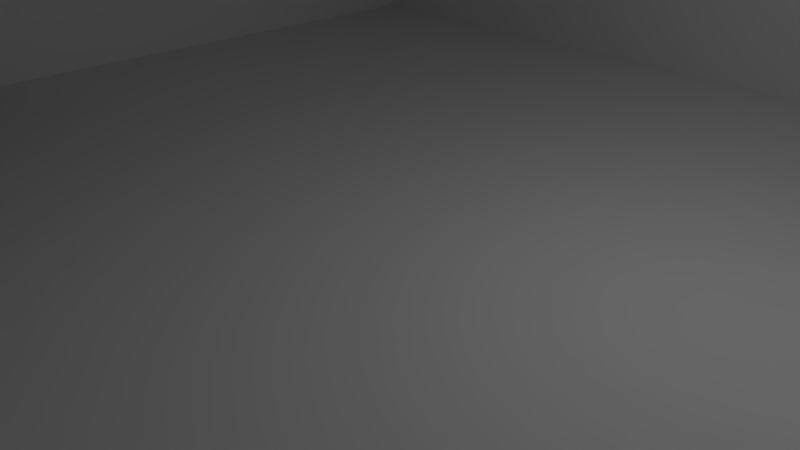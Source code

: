 # Source: building1.blend  (saved by Blender 2.79.0; exported with 4.5.12 LTS)
import bpy
from mathutils import Matrix  # noqa: F401  (used for matrix-valued properties, if any)

bpy.ops.wm.read_factory_settings(use_empty=True)
scene = bpy.context.scene
scene.name = 'Scene'

# ---- collections
col_collection_1 = bpy.data.collections.new('Collection 1'); scene.collection.children.link(col_collection_1)

# ---- materials (node trees are filled in below, after node groups)
mat_material = bpy.data.materials.new('Material')
mat_material.alpha_threshold = 0.0
mat_material.use_transparent_shadow = False
mat_material.roughness = 0.5
mat_material.line_color = (0.0, 0.0, 0.0, 1.0)

# ---- material node trees

# ---- world
world_world = bpy.data.worlds.new('World'); scene.world = world_world
world_world.color = (0.05088, 0.05088, 0.05088)
world_world.use_sun_shadow = False
world_world.sun_shadow_jitter_overblur = 0.0
world_world.cycles.sampling_method = 'MANUAL'

# ---- cameras
cam_camera = bpy.data.cameras.new('Camera')
cam_camera.clip_end = 100.0
cam_camera.lens = 35.0
cam_camera.sensor_width = 32.0
cam_camera.sensor_height = 18.0
cam_camera.ortho_scale = 7.314
cam_camera.dof.focus_distance = 0.0
cam_camera.dof.aperture_fstop = 128.0

# ---- lights
light_lamp = bpy.data.lights.new('Lamp', 'POINT')
light_lamp.transmission_factor = 0.0
light_lamp.cutoff_distance = 30.0
light_lamp.energy = 100.0
light_lamp.shadow_buffer_clip_start = 1.001
light_lamp.shadow_soft_size = 0.1
light_lamp.shadow_maximum_resolution = 0.006
light_lamp.use_absolute_resolution = True

# ---- meshes
me_cube = bpy.data.meshes.new('Cube')
me_cube.from_pydata([(-19.0, -11.0, 0.0), (-19.0, -11.0, 10.0), (-19.0, 9.0, 0.0), (-19.0, 9.0, 10.0), (9.0, -11.0, 0.0), (9.0, -11.0, 10.0), (9.0, 9.0, 0.0), (9.0, 9.0, 10.0), (-18.5, -10.5, 0.5), (-18.5, -10.5, 9.5), (-18.5, 8.5, 0.5), (-18.5, 8.5, 9.5), (8.5, -10.5, 0.5), (8.5, -10.5, 9.5), (8.5, 8.5, 0.5), (8.5, 8.5, 9.5), (-3.529, 9.171, 2.721), (-0.4707, 9.171, 2.721), (-3.562, 9.192, 2.688), (-3.6, 9.2, 2.65), (-0.4, 9.2, 2.65), (-0.4383, 9.192, 2.688), (9.2, 6.6, 2.65), (9.192, 6.562, 2.688), (9.171, 6.529, 2.721), (9.171, 3.471, 2.721), (9.192, 3.438, 2.688), (9.2, 3.4, 2.65), (2.5, -10.9, 6.75), (2.4, -11.0, 6.85), (2.492, -10.94, 6.758), (2.471, -10.97, 6.779), (2.438, -10.99, 6.812), (2.5, -10.6, 6.75), (2.4, -10.5, 6.85), (2.492, -10.56, 6.758), (2.471, -10.53, 6.779), (2.438, -10.51, 6.812), (2.5, -10.9, 2.75), (2.4, -11.0, 2.65), (2.492, -10.94, 2.742), (2.471, -10.97, 2.721), (2.438, -10.99, 2.688), (2.4, -10.5, 2.65), (2.5, -10.6, 2.75), (2.438, -10.51, 2.688), (2.471, -10.53, 2.721), (2.492, -10.56, 2.742), (5.6, -11.0, 2.65), (5.5, -10.9, 2.75), (5.562, -10.99, 2.688), (5.529, -10.97, 2.721), (5.508, -10.94, 2.742), (5.5, -10.6, 2.75), (5.612, -10.5, 2.666), (5.509, -10.56, 2.744), (5.533, -10.53, 2.725), (5.569, -10.51, 2.698), (5.5, -10.9, 6.75), (5.6, -11.0, 6.85), (5.508, -10.94, 6.758), (5.529, -10.97, 6.779), (5.562, -10.99, 6.812), (5.6, -10.5, 6.85), (5.5, -10.6, 6.75), (5.562, -10.51, 6.812), (5.529, -10.53, 6.779), (5.508, -10.56, 6.758), (2.471, -11.17, 2.721), (5.529, -11.17, 2.721), (5.562, -11.19, 2.688), (2.438, -11.19, 2.688), (5.6, -11.2, 2.65), (2.4, -11.2, 2.65), (8.9, 6.5, 6.75), (9.0, 6.6, 6.85), (8.938, 6.508, 6.758), (8.971, 6.529, 6.779), (8.992, 6.562, 6.812), (8.5, 6.6, 6.85), (8.6, 6.5, 6.75), (8.508, 6.562, 6.812), (8.529, 6.529, 6.779), (8.562, 6.508, 6.758), (9.0, 3.4, 2.65), (8.9, 3.5, 2.75), (8.992, 3.438, 2.688), (8.971, 3.471, 2.721), (8.938, 3.492, 2.742), (8.6, 3.5, 2.75), (8.5, 3.4, 2.65), (8.562, 3.492, 2.742), (8.529, 3.471, 2.721), (8.508, 3.438, 2.688), (8.9, 3.5, 6.75), (9.0, 3.4, 6.85), (8.938, 3.492, 6.758), (8.971, 3.471, 6.779), (8.992, 3.438, 6.812), (8.5, 3.4, 6.85), (8.6, 3.5, 6.75), (8.508, 3.438, 6.812), (8.529, 3.471, 6.779), (8.562, 3.492, 6.758), (9.0, 6.6, 2.65), (8.9, 6.5, 2.75), (8.992, 6.562, 2.688), (8.971, 6.529, 2.721), (8.938, 6.508, 2.742), (8.6, 6.5, 2.75), (8.5, 6.594, 2.644), (8.562, 6.507, 2.742), (8.529, 6.527, 2.719), (8.508, 6.558, 2.685), (-3.5, 8.9, 6.75), (-3.6, 9.0, 6.85), (-3.508, 8.938, 6.758), (-3.529, 8.971, 6.779), (-3.562, 8.992, 6.812), (-3.6, 8.5, 6.786), (-3.5, 8.6, 6.75), (-3.562, 8.508, 6.773), (-3.529, 8.529, 6.761), (-3.508, 8.562, 6.753), (-3.6, 9.0, 2.65), (-3.5, 8.9, 2.75), (-3.562, 8.992, 2.688), (-3.529, 8.971, 2.721), (-3.508, 8.938, 2.742), (-3.5, 8.6, 2.75), (-3.6, 8.5, 2.65), (-3.508, 8.562, 2.742), (-3.529, 8.529, 2.721), (-3.562, 8.508, 2.688), (-0.5, 8.9, 2.75), (-0.4, 9.0, 2.65), (-0.4924, 8.938, 2.742), (-0.4707, 8.971, 2.721), (-0.4383, 8.992, 2.688), (-0.3806, 8.5, 2.65), (-0.5, 8.6, 2.75), (-0.4263, 8.508, 2.688), (-0.465, 8.529, 2.721), (-0.4909, 8.562, 2.742), (-0.4, 9.0, 6.85), (-0.5, 8.9, 6.75), (-0.4383, 8.992, 6.812), (-0.4707, 8.971, 6.779), (-0.4924, 8.938, 6.758), (-0.5, 8.6, 6.75), (-0.3806, 8.5, 6.786), (-0.4909, 8.562, 6.753), (-0.465, 8.529, 6.761), (-0.4263, 8.508, 6.773), (-3.5, 8.6, 3.443), (-3.6, 8.5, 3.467), (-3.508, 8.562, 3.445), (-3.529, 8.529, 3.45), (-3.562, 8.508, 3.458), (-0.4, 9.0, 5.912), (-0.5, 8.9, 5.869), (-0.4383, 8.992, 5.895), (-0.4707, 8.971, 5.881), (-0.4924, 8.938, 5.872), (-15.6, -11.0, 6.75), (-15.5, -10.9, 6.65), (-15.56, -10.99, 6.712), (-15.53, -10.97, 6.679), (-15.51, -10.94, 6.658), (-15.5, -10.6, 6.65), (-15.6, -10.5, 6.75), (-15.51, -10.56, 6.658), (-15.53, -10.53, 6.679), (-15.56, -10.51, 6.712), (-12.5, -10.9, 6.65), (-12.4, -11.0, 6.75), (-12.49, -10.94, 6.658), (-12.47, -10.97, 6.679), (-12.44, -10.99, 6.712), (-12.4, -10.5, 6.75), (-12.5, -10.6, 6.65), (-12.44, -10.51, 6.712), (-12.47, -10.53, 6.679), (-12.49, -10.56, 6.658), (-15.5, -10.6, 0.65), (-15.6, -10.5, 0.55), (-15.51, -10.56, 0.6424), (-15.53, -10.53, 0.6207), (-15.56, -10.51, 0.5883), (-15.6, -11.0, 0.55), (-15.5, -10.9, 0.65), (-15.56, -10.99, 0.5883), (-15.53, -10.97, 0.6207), (-15.51, -10.94, 0.6424), (-15.5, -10.6, 1.393), (-15.6, -10.5, 1.363), (-15.51, -10.56, 1.391), (-15.53, -10.53, 1.384), (-15.56, -10.51, 1.374), (-12.4, -11.0, 0.55), (-12.5, -10.9, 0.65), (-12.44, -10.99, 0.5883), (-12.47, -10.97, 0.6207), (-12.49, -10.94, 0.6424), (-12.5, -10.6, 0.65), (-12.4, -10.5, 0.55), (-12.49, -10.56, 0.6424), (-12.47, -10.53, 0.6207), (-12.44, -10.51, 0.5883), (-13.92, -10.9, 0.65), (-13.92, -11.0, 0.55), (-13.92, -10.94, 0.6424), (-13.92, -10.97, 0.6207), (-13.92, -10.99, 0.5883), (-12.4, -11.0, 0.8436), (-12.5, -10.9, 0.8314), (-12.44, -10.99, 0.8389), (-12.47, -10.97, 0.835), (-12.49, -10.94, 0.8323), (-12.5, -10.6, 2.286), (-12.4, -10.5, 2.316), (-12.49, -10.56, 2.288), (-12.47, -10.53, 2.295), (-12.44, -10.51, 2.305), (-12.5, 8.9, 6.65), (-12.4, 9.0, 6.75), (-12.49, 8.938, 6.658), (-12.47, 8.971, 6.679), (-12.44, 8.992, 6.712), (-12.5, 8.6, 6.65), (-12.4, 8.5, 6.75), (-12.49, 8.562, 6.658), (-12.47, 8.529, 6.679), (-12.44, 8.508, 6.712), (-15.5, 8.9, 6.65), (-15.6, 9.0, 6.75), (-15.51, 8.938, 6.658), (-15.53, 8.971, 6.679), (-15.56, 8.992, 6.712), (-15.6, 8.5, 6.75), (-15.5, 8.6, 6.65), (-15.56, 8.508, 6.712), (-15.53, 8.529, 6.679), (-15.51, 8.562, 6.658), (-12.4, 9.0, 0.55), (-12.5, 8.9, 0.65), (-12.44, 8.992, 0.5883), (-12.47, 8.971, 0.6207), (-12.49, 8.938, 0.6424), (-12.4, 8.5, 0.55), (-12.5, 8.6, 0.65), (-12.44, 8.508, 0.5883), (-12.47, 8.529, 0.6207), (-12.49, 8.562, 0.6424), (-15.6, 9.0, 0.55), (-15.5, 8.9, 0.65), (-15.56, 8.992, 0.5883), (-15.53, 8.971, 0.6207), (-15.51, 8.938, 0.6424), (-15.5, 8.6, 0.65), (-15.6, 8.5, 0.55), (-15.51, 8.562, 0.6424), (-15.53, 8.529, 0.6207), (-15.56, 8.508, 0.5883), (-16.0, -9.0, -0.3), (-12.0, -9.0, -0.3), (-16.0, -11.0, 0.0), (-16.0, -9.0, 0.0), (-12.0, -9.0, 0.0), (-12.0, -11.0, 0.0), (-16.0, 7.0, -0.3), (-12.0, 7.0, -0.3), (-16.0, 7.0, 0.0), (-16.0, 9.0, 0.0), (-12.0, 7.0, 0.0), (-12.0, 9.0, 0.0), (-15.9, -11.75, -0.3), (-16.0, -11.65, -0.3), (-15.94, -11.74, -0.3), (-15.97, -11.72, -0.3), (-15.99, -11.69, -0.3), (-16.0, -11.65, 0.2), (-15.9, -11.75, 0.2), (-15.9, -11.65, 0.3), (-15.99, -11.69, 0.2), (-15.97, -11.72, 0.2), (-15.99, -11.65, 0.2383), (-15.98, -11.69, 0.2392), (-15.97, -11.72, 0.2372), (-15.96, -11.71, 0.2577), (-15.9, -11.74, 0.2383), (-15.9, -11.72, 0.2707), (-15.94, -11.74, 0.2), (-15.94, -11.73, 0.2392), (-15.94, -11.72, 0.2656), (-15.94, -11.65, 0.2924), (-15.97, -11.65, 0.2707), (-15.9, -11.69, 0.2924), (-15.94, -11.69, 0.2832), (-15.97, -11.69, 0.2656), (-12.0, -11.65, -0.3), (-12.1, -11.75, -0.3), (-12.01, -11.69, -0.3), (-12.03, -11.72, -0.3), (-12.06, -11.74, -0.3), (-12.1, -11.65, 0.3), (-12.1, -11.75, 0.2), (-12.0, -11.65, 0.2), (-12.1, -11.69, 0.2924), (-12.1, -11.72, 0.2707), (-12.06, -11.65, 0.2924), (-12.06, -11.69, 0.2832), (-12.06, -11.72, 0.2656), (-12.04, -11.71, 0.2577), (-12.06, -11.74, 0.2), (-12.03, -11.72, 0.2), (-12.1, -11.74, 0.2383), (-12.06, -11.73, 0.2392), (-12.03, -11.72, 0.2372), (-12.01, -11.65, 0.2383), (-12.03, -11.65, 0.2707), (-12.01, -11.69, 0.2), (-12.02, -11.69, 0.2392), (-12.03, -11.69, 0.2656), (-16.0, -11.0, 0.2), (-15.9, -11.0, 0.3), (-15.99, -11.0, 0.2383), (-15.97, -11.0, 0.2707), (-15.94, -11.0, 0.2924), (-12.1, -11.0, 0.3), (-12.0, -11.0, 0.2), (-12.06, -11.0, 0.2924), (-12.03, -11.0, 0.2707), (-12.01, -11.0, 0.2383), (-16.0, 9.65, -0.3), (-15.9, 9.75, -0.3), (-15.99, 9.688, -0.3), (-15.97, 9.721, -0.3), (-15.94, 9.742, -0.3), (-16.0, 9.65, 0.2), (-15.9, 9.65, 0.3), (-15.9, 9.75, 0.2), (-15.99, 9.65, 0.2383), (-15.97, 9.65, 0.2707), (-15.99, 9.688, 0.2), (-15.98, 9.689, 0.2392), (-15.97, 9.687, 0.2656), (-15.96, 9.708, 0.2577), (-15.9, 9.688, 0.2924), (-15.9, 9.721, 0.2707), (-15.94, 9.65, 0.2924), (-15.94, 9.689, 0.2832), (-15.94, 9.716, 0.2656), (-15.94, 9.742, 0.2), (-15.97, 9.721, 0.2), (-15.9, 9.742, 0.2383), (-15.94, 9.733, 0.2392), (-15.97, 9.716, 0.2372), (-12.1, 9.75, -0.3), (-12.0, 9.65, -0.3), (-12.06, 9.742, -0.3), (-12.03, 9.721, -0.3), (-12.01, 9.688, -0.3), (-12.1, 9.65, 0.3), (-12.0, 9.65, 0.2), (-12.1, 9.75, 0.2), (-12.06, 9.65, 0.2924), (-12.03, 9.65, 0.2707), (-12.1, 9.688, 0.2924), (-12.06, 9.689, 0.2832), (-12.03, 9.687, 0.2656), (-12.04, 9.708, 0.2577), (-12.01, 9.688, 0.2), (-12.03, 9.721, 0.2), (-12.01, 9.65, 0.2383), (-12.02, 9.689, 0.2392), (-12.03, 9.716, 0.2372), (-12.1, 9.742, 0.2383), (-12.1, 9.721, 0.2707), (-12.06, 9.742, 0.2), (-12.06, 9.733, 0.2392), (-12.06, 9.716, 0.2656), (-15.9, 9.0, 0.3), (-16.0, 9.0, 0.2), (-15.94, 9.0, 0.2924), (-15.97, 9.0, 0.2707), (-15.99, 9.0, 0.2383), (-12.0, 9.0, 0.2), (-12.1, 9.0, 0.3), (-12.01, 9.0, 0.2383), (-12.03, 9.0, 0.2707), (-12.06, 9.0, 0.2924), (-9.25, 8.5, 0.5), (-9.25, 8.5, 7.164), (-9.25, 8.5, 9.5), (-9.25, 8.5, 5.575), (-8.75, 8.5, 9.5), (-8.75, 8.5, 7.23), (-8.75, 8.5, 5.388), (-8.75, 8.5, 0.5), (-9.15, -1.75, 0.5), (-9.25, -1.65, 0.5), (-9.188, -1.742, 0.5), (-9.221, -1.721, 0.5), (-9.242, -1.688, 0.5), (-9.25, -1.65, 9.5), (-9.15, -1.75, 9.5), (-9.242, -1.688, 9.5), (-9.221, -1.721, 9.5), (-9.188, -1.742, 9.5), (-8.85, -1.75, 9.5), (-8.75, -1.65, 9.5), (-8.812, -1.742, 9.5), (-8.779, -1.721, 9.5), (-8.758, -1.688, 9.5), (-8.75, -1.65, 0.5), (-8.85, -1.75, 0.5), (-8.758, -1.688, 0.5), (-8.779, -1.721, 0.5), (-8.812, -1.742, 0.5), (-19.0, -11.0, 20.0), (-19.0, 9.0, 20.0), (9.0, -11.0, 20.0), (9.0, 9.0, 20.0), (-19.0, 18.0, 10.0), (9.0, 18.0, 10.0), (-19.0, 18.0, 20.0), (9.0, 18.0, 20.0), (-19.0, 19.0, 10.0), (9.0, 19.0, 10.0), (-19.0, 19.0, 20.0), (9.0, 19.0, 20.0), (-19.0, 18.0, 0.0), (9.0, 18.0, 0.0), (-19.0, 19.0, 0.0), (9.0, 19.0, 0.0), (-18.5, 8.75, -0.25), (9.0, -11.0, 30.0), (-18.5, 18.25, -0.25), (9.0, 9.0, 30.0), (-17.5, 8.75, -0.25), (-19.0, 9.0, 30.0), (-17.5, 18.25, -0.25), (-19.0, -11.0, 30.0), (-18.5, 8.75, 1.49e-08), (-17.5, 8.75, 1.49e-08), (-17.5, 9.0, 0.0), (-18.5, 18.0, 10.0), (-18.5, 9.0, 10.0), (-18.5, 9.0, 9.522), (-18.5, 18.0, 0.0), (-18.5, 9.0, 0.0), (-17.5, 18.0, 0.0), (-18.5, 18.25, 0.0), (-17.5, 9.0, 8.566), (-17.5, 18.25, 0.0), (-17.5, 18.0, 10.0), (-17.5, 9.0, 10.0), (-19.0, 18.0, 30.0), (9.0, 18.0, 30.0), (-19.0, 19.0, 30.0), (9.0, 19.0, 30.0), (-19.0, 19.0, 40.0), (9.0, 19.0, 40.0), (-19.0, 18.0, 40.0), (9.0, 18.0, 40.0), (9.0, 9.0, 40.0), (9.0, -11.0, 40.0), (-19.0, 9.0, 40.0), (-19.0, -11.0, 40.0), (-19.0, 19.0, 50.0), (9.0, 19.0, 50.0), (-19.0, 18.0, 50.0), (9.0, 18.0, 50.0), (9.0, 9.0, 50.0), (9.0, -11.0, 50.0), (-19.0, 9.0, 50.0), (-19.0, -11.0, 50.0), (-19.0, 19.0, 60.0), (9.0, 19.0, 60.0), (-19.0, 18.0, 60.0), (9.0, 18.0, 60.0), (9.0, 9.0, 60.0), (9.0, -11.0, 60.0), (-19.0, 9.0, 60.0), (-19.0, -11.0, 60.0), (-18.5, -10.5, 10.5), (-18.5, -10.5, 19.5), (-18.5, 18.5, 10.5), (-18.5, 18.5, 19.5), (8.5, -10.5, 10.5), (8.5, -10.5, 19.5), (8.5, 18.5, 10.5), (8.5, 18.5, 19.5), (-18.5, -10.5, 20.5), (-18.5, -10.5, 29.5), (-18.5, 18.5, 20.5), (-18.5, 18.5, 29.5), (8.5, -10.5, 20.5), (8.5, -10.5, 29.5), (8.5, 18.5, 20.5), (8.5, 18.5, 29.5), (-18.5, -10.5, 30.5), (-18.5, -10.5, 39.5), (-18.5, 18.5, 30.5), (-18.5, 18.5, 39.5), (8.5, -10.5, 30.5), (8.5, -10.5, 39.5), (8.5, 18.5, 30.5), (8.5, 18.5, 39.5), (-18.5, -10.5, 40.5), (-18.5, -10.5, 49.5), (-18.5, 18.5, 40.5), (-18.5, 18.5, 49.5), (8.5, -10.5, 40.5), (8.5, -10.5, 49.5), (8.5, 18.5, 40.5), (8.5, 18.5, 49.5), (-18.5, -10.5, 59.5), (-18.5, 18.5, 59.5), (8.5, -10.5, 50.5), (8.5, -10.5, 59.5), (8.5, 18.5, 50.5), (8.5, 18.5, 59.5), (-18.5, 14.5, 22.75), (-19.0, 14.5, 22.75), (-18.5, 11.5, 22.75), (-19.0, 11.5, 22.75), (-18.5, 14.5, 16.75), (-19.0, 14.5, 16.75), (-18.5, 11.5, 16.75), (-19.0, 11.5, 16.75), (-18.5, 14.5, 12.75), (-19.0, 14.5, 12.75), (-18.5, 11.5, 12.75), (-19.0, 11.5, 12.75), (-18.5, 0.5, 22.75), (-19.0, 0.5, 22.75), (-18.5, -2.5, 22.75), (-19.0, -2.5, 22.75), (-18.5, -2.5, 16.75), (-19.0, -2.5, 16.75), (-18.5, 0.5, 16.75), (-19.0, 0.5, 16.75), (-18.5, -2.5, 12.75), (-19.0, -2.5, 12.75), (-18.5, 0.5, 26.75), (-19.0, 0.5, 26.75), (-18.5, -2.5, 26.75), (-19.0, -2.5, 26.75), (-18.5, 0.5, 12.75), (-19.0, 0.5, 12.75), (-18.5, -8.5, 26.75), (-19.0, -8.5, 26.75), (-18.5, -5.5, 26.75), (-19.0, -5.5, 26.75), (-18.5, -5.5, 22.75), (-19.0, -5.5, 22.75), (-18.5, -8.5, 22.75), (-19.0, -8.5, 22.75), (-18.5, -8.5, 16.75), (-19.0, -8.5, 16.75), (-18.5, -5.5, 16.75), (-19.0, -5.5, 16.75), (-18.5, -5.5, 12.75), (-19.0, -5.5, 12.75), (-18.5, -8.5, 12.75), (-19.0, -8.5, 12.75), (-19.0, 14.5, 42.75), (-18.5, 14.5, 42.75), (-19.0, 14.5, 46.75), (-18.5, 14.5, 46.75), (-18.5, -5.5, 46.75), (-19.0, -5.5, 46.75), (-18.5, -8.5, 46.75), (-19.0, -8.5, 46.75), (-19.0, 11.5, 46.75), (-18.5, 11.5, 46.75), (-18.5, 0.5, 42.75), (-19.0, 0.5, 42.75), (-18.5, -8.5, 42.75), (-19.0, -8.5, 42.75), (-19.0, 11.5, 42.75), (-18.5, 11.5, 42.75), (-18.5, -2.5, 42.75), (-19.0, -2.5, 42.75), (-18.5, -2.5, 36.75), (-19.0, -2.5, 36.75), (-18.5, -8.5, 36.75), (-19.0, -8.5, 36.75), (-18.5, -5.5, 42.75), (-19.0, -5.5, 42.75), (-18.5, -5.5, 36.75), (-19.0, -5.5, 36.75), (-18.5, -8.5, 32.75), (-19.0, -8.5, 32.75), (-18.5, 14.5, 32.75), (-19.0, 14.5, 32.75), (-18.5, 0.5, 32.75), (-19.0, 0.5, 32.75), (-18.5, 0.5, 36.75), (-19.0, 0.5, 36.75), (-18.5, -5.5, 32.75), (-19.0, -5.5, 32.75), (-18.5, 14.5, 36.75), (-19.0, 14.5, 36.75), (-18.5, 11.5, 36.75), (-19.0, 11.5, 36.75), (-18.5, 11.5, 32.75), (-19.0, 11.5, 32.75), (-18.5, -2.5, 32.75), (-19.0, -2.5, 32.75), (-18.5, 14.5, 26.75), (-19.0, 14.5, 26.75), (-18.5, 11.5, 26.75), (-19.0, 11.5, 26.75), (-18.5, 0.5, 46.75), (-19.0, 0.5, 46.75), (-18.5, -2.5, 46.75), (-19.0, -2.5, 46.75), (-18.5, 11.5, 52.75), (-19.0, 11.5, 52.75), (-18.5, 14.5, 52.75), (-19.0, 14.5, 52.75), (-18.5, 0.5, 52.75), (-19.0, 0.5, 52.75), (-18.5, -8.5, 52.75), (-19.0, -8.5, 52.75), (-18.5, 0.5, 56.75), (-19.0, 0.5, 56.75), (-18.5, -2.5, 52.75), (-19.0, -2.5, 52.75), (-18.5, -2.5, 56.75), (-19.0, -2.5, 56.75), (-18.5, -5.5, 52.75), (-19.0, -5.5, 52.75), (-18.5, 14.5, 56.75), (-19.0, 14.5, 56.75), (-18.5, 11.5, 56.75), (-19.0, 11.5, 56.75), (-18.5, -5.5, 56.75), (-19.0, -5.5, 56.75), (-18.5, -8.5, 56.75), (-19.0, -8.5, 56.75), (-18.4, -10.5, 50.5), (-18.5, -10.41, 50.6), (-18.5, -10.5, 50.6), (-18.44, -10.49, 50.51), (-18.47, -10.47, 50.53), (-18.49, -10.45, 50.56), (-18.5, 18.5, 50.6), (-18.4, 18.5, 50.5), (-18.41, 18.5, 50.54), (-18.49, 18.5, 50.56), (-18.47, 18.5, 50.53), (-18.44, 18.5, 50.51), (8.6, 14.5, 22.75), (8.5, 14.62, 22.68), (8.562, 14.51, 22.74), (8.529, 14.53, 22.73), (8.508, 14.57, 22.71), (9.0, 14.6, 22.65), (8.9, 14.5, 22.75), (8.992, 14.56, 22.69), (8.971, 14.53, 22.72), (8.938, 14.51, 22.74), (8.5, 11.4, 22.66), (8.6, 11.5, 22.75), (8.508, 11.44, 22.69), (8.529, 11.47, 22.72), (8.562, 11.49, 22.74), (8.9, 11.5, 22.75), (9.0, 11.41, 22.65), (8.938, 11.49, 22.74), (8.971, 11.47, 22.72), (8.992, 11.44, 22.69), (8.5, 14.6, 16.85), (8.6, 14.5, 16.75), (8.508, 14.56, 16.81), (8.529, 14.53, 16.78), (8.562, 14.51, 16.76), (9.0, 14.6, 16.85), (8.9, 14.5, 16.75), (8.992, 14.56, 16.81), (8.971, 14.53, 16.78), (8.938, 14.51, 16.76), (8.6, 11.5, 16.75), (8.5, 11.4, 16.85), (8.562, 11.49, 16.76), (8.529, 11.47, 16.78), (8.508, 11.44, 16.81), (8.9, 11.5, 16.75), (9.0, 11.4, 16.85), (8.938, 11.49, 16.76), (8.971, 11.47, 16.78), (8.992, 11.44, 16.81), (8.5, 14.62, 12.68), (8.6, 14.5, 12.75), (8.508, 14.57, 12.71), (8.529, 14.53, 12.73), (8.562, 14.51, 12.74), (8.9, 14.5, 12.75), (9.0, 14.6, 12.65), (8.938, 14.51, 12.74), (8.971, 14.53, 12.72), (8.992, 14.56, 12.69), (8.6, 11.5, 12.75), (8.5, 11.4, 12.65), (8.562, 11.49, 12.74), (8.529, 11.47, 12.72), (8.508, 11.44, 12.69), (9.0, 11.4, 12.65), (8.9, 11.5, 12.75), (8.992, 11.44, 12.69), (8.971, 11.47, 12.72), (8.938, 11.49, 12.74), (8.6, 0.5, 22.75), (8.5, 0.6, 22.65), (8.562, 0.5076, 22.74), (8.529, 0.5293, 22.72), (8.508, 0.5617, 22.69), (9.0, 0.6, 22.65), (8.9, 0.5, 22.75), (8.992, 0.5617, 22.69), (8.971, 0.5293, 22.72), (8.938, 0.5076, 22.74), (8.5, -2.6, 22.75), (8.6, -2.5, 22.75), (8.508, -2.577, 22.75), (8.529, -2.55, 22.75), (8.562, -2.523, 22.75), (8.9, -2.5, 22.75), (9.0, -2.6, 22.75), (8.938, -2.523, 22.75), (8.971, -2.55, 22.75), (8.992, -2.577, 22.75), (8.6, -2.5, 16.75), (8.5, -2.6, 16.85), (8.562, -2.508, 16.76), (8.529, -2.529, 16.78), (8.508, -2.562, 16.81), (9.0, -2.6, 16.85), (8.9, -2.5, 16.75), (8.992, -2.562, 16.81), (8.971, -2.529, 16.78), (8.938, -2.508, 16.76), (8.5, 0.6, 16.85), (8.6, 0.5, 16.75), (8.508, 0.5617, 16.81), (8.529, 0.5293, 16.78), (8.562, 0.5076, 16.76), (8.9, 0.5, 16.75), (9.0, 0.6, 16.85), (8.938, 0.5076, 16.76), (8.971, 0.5293, 16.78), (8.992, 0.5617, 16.81), (8.5, -2.6, 12.75), (8.6, -2.5, 12.75), (8.508, -2.577, 12.75), (8.529, -2.55, 12.75), (8.562, -2.523, 12.75), (8.9, -2.5, 12.75), (9.0, -2.6, 12.75), (8.938, -2.523, 12.75), (8.971, -2.55, 12.75), (8.992, -2.577, 12.75), (8.5, 0.6, 26.85), (8.6, 0.5, 26.75), (8.508, 0.5617, 26.81), (8.529, 0.5293, 26.78), (8.562, 0.5076, 26.76), (8.9, 0.5, 26.75), (9.0, 0.6, 26.85), (8.938, 0.5076, 26.76), (8.971, 0.5293, 26.78), (8.992, 0.5617, 26.81), (8.6, -2.5, 26.75), (8.5, -2.6, 26.85), (8.562, -2.508, 26.76), (8.529, -2.529, 26.78), (8.508, -2.562, 26.81), (9.0, -2.6, 26.85), (8.9, -2.5, 26.75), (8.992, -2.562, 26.81), (8.971, -2.529, 26.78), (8.938, -2.508, 26.76), (8.5, 0.6, 16.09), (8.6, 0.5, 16.09), (8.508, 0.5617, 16.09), (8.529, 0.5293, 16.09), (8.562, 0.5076, 16.09), (8.9, 0.5, 15.75), (9.0, 0.6, 15.8), (8.938, 0.5076, 15.75), (8.971, 0.5293, 15.76), (8.992, 0.5617, 15.78), (8.6, 0.5, 12.75), (8.5, 0.6, 12.66), (8.562, 0.5076, 12.74), (8.529, 0.5293, 12.72), (8.508, 0.5617, 12.69), (9.0, 0.6, 12.66), (8.9, 0.5, 12.75), (8.992, 0.5617, 12.69), (8.971, 0.5293, 12.72), (8.938, 0.5076, 12.74), (8.5, 0.6, 26.09), (8.6, 0.5, 26.09), (8.508, 0.5617, 26.09), (8.529, 0.5293, 26.09), (8.562, 0.5076, 26.09), (8.9, 0.5, 25.75), (9.0, 0.6, 25.8), (8.938, 0.5076, 25.75), (8.971, 0.5293, 25.76), (8.992, 0.5617, 25.78), (8.6, -8.5, 26.75), (8.5, -8.582, 26.86), (8.562, -8.506, 26.76), (8.529, -8.524, 26.78), (8.508, -8.551, 26.82), (9.0, -8.6, 26.85), (8.9, -8.5, 26.75), (8.992, -8.562, 26.81), (8.971, -8.529, 26.78), (8.938, -8.508, 26.76), (8.5, -5.4, 26.86), (8.6, -5.5, 26.75), (8.508, -5.438, 26.82), (8.529, -5.471, 26.78), (8.562, -5.492, 26.76), (8.9, -5.5, 26.75), (9.0, -5.4, 26.85), (8.938, -5.492, 26.76), (8.971, -5.471, 26.78), (8.992, -5.438, 26.81), (8.6, -5.5, 22.75), (8.5, -5.4, 22.75), (8.562, -5.477, 22.75), (8.529, -5.45, 22.75), (8.508, -5.423, 22.75), (9.0, -5.4, 22.75), (8.9, -5.5, 22.75), (8.992, -5.423, 22.75), (8.971, -5.45, 22.75), (8.938, -5.477, 22.75), (8.5, -8.59, 22.65), (8.6, -8.5, 22.75), (8.508, -8.556, 22.69), (8.529, -8.526, 22.72), (8.562, -8.507, 22.74), (8.9, -8.5, 22.75), (9.0, -8.59, 22.65), (8.938, -8.507, 22.74), (8.971, -8.526, 22.72), (8.992, -8.556, 22.69), (8.6, -8.5, 16.75), (8.5, -8.582, 16.86), (8.562, -8.506, 16.76), (8.529, -8.524, 16.78), (8.508, -8.551, 16.82), (9.0, -8.6, 16.85), (8.9, -8.5, 16.75), (8.992, -8.562, 16.81), (8.971, -8.529, 16.78), (8.938, -8.508, 16.76), (8.5, -5.4, 16.86), (8.6, -5.5, 16.75), (8.508, -5.438, 16.82), (8.529, -5.471, 16.78), (8.562, -5.492, 16.76), (8.9, -5.5, 16.75), (9.0, -5.4, 16.85), (8.938, -5.492, 16.76), (8.971, -5.471, 16.78), (8.992, -5.438, 16.81), (8.5, -5.4, 12.75), (8.6, -5.5, 12.75), (8.508, -5.423, 12.75), (8.529, -5.45, 12.75), (8.562, -5.477, 12.75), (8.9, -5.5, 12.75), (9.0, -5.4, 12.75), (8.938, -5.477, 12.75), (8.971, -5.45, 12.75), (8.992, -5.423, 12.75), (8.5, -8.59, 12.65), (8.6, -8.5, 12.75), (8.508, -8.556, 12.69), (8.529, -8.526, 12.72), (8.562, -8.507, 12.74), (8.9, -8.5, 12.75), (9.0, -8.59, 12.65), (8.938, -8.507, 12.74), (8.971, -8.526, 12.72), (8.992, -8.556, 12.69), (8.5, 14.62, 42.68), (8.6, 14.5, 42.75), (8.508, 14.57, 42.71), (8.529, 14.53, 42.73), (8.562, 14.51, 42.74), (8.9, 14.5, 42.75), (9.0, 14.6, 42.65), (8.938, 14.51, 42.74), (8.971, 14.53, 42.72), (8.992, 14.56, 42.69), (8.6, 14.5, 46.75), (8.5, 14.61, 46.85), (8.562, 14.51, 46.76), (8.529, 14.53, 46.78), (8.508, 14.57, 46.81), (9.0, 14.6, 46.84), (8.9, 14.5, 46.75), (8.992, 14.56, 46.81), (8.971, 14.53, 46.78), (8.938, 14.51, 46.76), (8.5, -5.4, 46.85), (8.6, -5.5, 46.75), (8.508, -5.438, 46.81), (8.529, -5.471, 46.78), (8.562, -5.492, 46.76), (8.9, -5.5, 46.75), (9.0, -5.4, 46.85), (8.938, -5.492, 46.76), (8.971, -5.471, 46.78), (8.992, -5.438, 46.81), (8.6, -8.5, 46.75), (8.5, -8.573, 46.85), (8.562, -8.506, 46.76), (8.529, -8.521, 46.78), (8.508, -8.545, 46.81), (9.0, -8.6, 46.85), (8.9, -8.5, 46.75), (8.992, -8.562, 46.81), (8.971, -8.529, 46.78), (8.938, -8.508, 46.76), (8.5, 11.4, 46.85), (8.6, 11.5, 46.75), (8.508, 11.44, 46.81), (8.529, 11.47, 46.78), (8.562, 11.49, 46.76), (8.9, 11.5, 46.75), (9.0, 11.4, 46.84), (8.938, 11.49, 46.76), (8.971, 11.47, 46.78), (8.992, 11.44, 46.81), (8.6, 0.5, 42.75), (8.5, 0.6, 42.65), (8.562, 0.5076, 42.74), (8.529, 0.5293, 42.72), (8.508, 0.5617, 42.69), (9.0, 0.6, 42.65), (8.9, 0.5, 42.75), (8.992, 0.5617, 42.69), (8.971, 0.5293, 42.72), (8.938, 0.5076, 42.74), (8.6, -8.5, 42.75), (8.5, -8.59, 42.65), (8.562, -8.507, 42.74), (8.529, -8.526, 42.72), (8.508, -8.556, 42.69), (9.0, -8.6, 42.64), (8.9, -8.5, 42.75), (8.992, -8.562, 42.68), (8.971, -8.529, 42.72), (8.938, -8.508, 42.74), (8.5, 11.4, 42.66), (8.6, 11.5, 42.75), (8.508, 11.44, 42.69), (8.529, 11.47, 42.72), (8.562, 11.49, 42.74), (8.9, 11.5, 42.75), (9.0, 11.4, 42.65), (8.938, 11.49, 42.74), (8.971, 11.47, 42.72), (8.992, 11.44, 42.69), (8.5, -2.6, 42.75), (8.6, -2.5, 42.75), (8.508, -2.577, 42.75), (8.529, -2.55, 42.75), (8.562, -2.523, 42.75), (8.9, -2.5, 42.75), (9.0, -2.6, 42.75), (8.938, -2.523, 42.75), (8.971, -2.55, 42.75), (8.992, -2.577, 42.75), (8.6, -2.5, 36.75), (8.5, -2.6, 36.85), (8.562, -2.508, 36.76), (8.529, -2.529, 36.78), (8.508, -2.562, 36.81), (9.0, -2.6, 36.85), (8.9, -2.5, 36.75), (8.992, -2.562, 36.81), (8.971, -2.529, 36.78), (8.938, -2.508, 36.76), (8.6, -8.5, 36.75), (8.5, -8.582, 36.86), (8.562, -8.506, 36.76), (8.529, -8.524, 36.78), (8.508, -8.551, 36.82), (9.0, -8.6, 36.85), (8.9, -8.5, 36.75), (8.992, -8.562, 36.81), (8.971, -8.529, 36.78), (8.938, -8.508, 36.76), (8.6, -5.5, 42.75), (8.5, -5.4, 42.75), (8.562, -5.477, 42.75), (8.529, -5.45, 42.75), (8.508, -5.423, 42.75), (9.0, -5.4, 42.75), (8.9, -5.5, 42.75), (8.992, -5.423, 42.75), (8.971, -5.45, 42.75), (8.938, -5.477, 42.75), (8.5, -5.4, 36.86), (8.6, -5.5, 36.75), (8.508, -5.438, 36.82), (8.529, -5.471, 36.78), (8.562, -5.492, 36.76), (8.9, -5.5, 36.75), (9.0, -5.4, 36.85), (8.938, -5.492, 36.76), (8.971, -5.471, 36.78), (8.992, -5.438, 36.81), (8.6, -8.5, 32.75), (8.5, -8.59, 32.65), (8.562, -8.507, 32.74), (8.529, -8.526, 32.72), (8.508, -8.556, 32.69), (9.0, -8.6, 32.64), (8.9, -8.5, 32.75), (8.992, -8.562, 32.68), (8.971, -8.529, 32.72), (8.938, -8.508, 32.74), (8.5, 14.62, 32.68), (8.6, 14.5, 32.75), (8.508, 14.57, 32.71), (8.529, 14.53, 32.73), (8.562, 14.51, 32.74), (8.9, 14.5, 32.75), (9.0, 14.6, 32.65), (8.938, 14.51, 32.74), (8.971, 14.53, 32.72), (8.992, 14.56, 32.69), (8.5, 0.6, 32.65), (8.6, 0.5, 32.75), (8.508, 0.5617, 32.69), (8.529, 0.5293, 32.72), (8.562, 0.5076, 32.74), (8.9, 0.5, 32.75), (9.0, 0.6, 32.65), (8.938, 0.5076, 32.74), (8.971, 0.5293, 32.72), (8.992, 0.5617, 32.69), (8.5, 0.6, 36.85), (8.6, 0.5, 36.75), (8.508, 0.5617, 36.81), (8.529, 0.5293, 36.78), (8.562, 0.5076, 36.76), (8.5, 0.6, 36.09), (8.6, 0.5, 36.09), (8.508, 0.5617, 36.09), (8.529, 0.5293, 36.09), (8.562, 0.5076, 36.09), (9.0, 0.6, 35.8), (8.9, 0.5, 35.75), (8.992, 0.5617, 35.78), (8.971, 0.5293, 35.76), (8.938, 0.5076, 35.75), (9.0, 0.6, 36.85), (8.9, 0.5, 36.75), (8.992, 0.5617, 36.81), (8.971, 0.5293, 36.78), (8.938, 0.5076, 36.76), (8.5, -5.4, 32.75), (8.6, -5.5, 32.75), (8.508, -5.423, 32.75), (8.529, -5.45, 32.75), (8.562, -5.477, 32.75), (8.9, -5.5, 32.75), (9.0, -5.4, 32.75), (8.938, -5.477, 32.75), (8.971, -5.45, 32.75), (8.992, -5.423, 32.75), (8.6, 14.5, 36.75), (8.5, 14.61, 36.85), (8.562, 14.51, 36.76), (8.529, 14.53, 36.78), (8.508, 14.57, 36.81), (9.0, 14.6, 36.84), (8.9, 14.5, 36.75), (8.992, 14.56, 36.81), (8.971, 14.53, 36.78), (8.938, 14.51, 36.76), (8.6, 11.5, 36.75), (8.5, 11.4, 36.85), (8.562, 11.49, 36.76), (8.529, 11.47, 36.78), (8.508, 11.44, 36.81), (9.0, 11.4, 36.84), (8.9, 11.5, 36.75), (8.992, 11.44, 36.81), (8.971, 11.47, 36.78), (8.938, 11.49, 36.76), (8.6, 11.5, 32.75), (8.5, 11.4, 32.66), (8.562, 11.49, 32.74), (8.529, 11.47, 32.72), (8.508, 11.44, 32.69), (9.0, 11.4, 32.65), (8.9, 11.5, 32.75), (8.992, 11.44, 32.69), (8.971, 11.47, 32.72), (8.938, 11.49, 32.74), (8.6, -2.5, 32.75), (8.5, -2.6, 32.75), (8.562, -2.523, 32.75), (8.529, -2.55, 32.75), (8.508, -2.577, 32.75), (9.0, -2.6, 32.75), (8.9, -2.5, 32.75), (8.992, -2.577, 32.75), (8.971, -2.55, 32.75), (8.938, -2.523, 32.75), (8.6, 14.5, 26.75), (8.5, 14.61, 26.85), (8.562, 14.51, 26.76), (8.529, 14.53, 26.78), (8.508, 14.57, 26.81), (9.0, 14.6, 26.85), (8.9, 14.5, 26.75), (8.992, 14.56, 26.81), (8.971, 14.53, 26.78), (8.938, 14.51, 26.76), (8.5, 11.4, 26.85), (8.6, 11.5, 26.75), (8.508, 11.44, 26.81), (8.529, 11.47, 26.78), (8.562, 11.49, 26.76), (8.9, 11.5, 26.75), (9.0, 11.41, 26.85), (8.938, 11.49, 26.76), (8.971, 11.47, 26.78), (8.992, 11.44, 26.81), (8.5, 0.6, 46.85), (8.6, 0.5, 46.75), (8.508, 0.5617, 46.81), (8.529, 0.5293, 46.78), (8.562, 0.5076, 46.76), (8.9, 0.5, 46.75), (9.0, 0.6, 46.85), (8.938, 0.5076, 46.76), (8.971, 0.5293, 46.78), (8.992, 0.5617, 46.81), (8.6, -2.5, 46.75), (8.5, -2.6, 46.85), (8.562, -2.508, 46.76), (8.529, -2.529, 46.78), (8.508, -2.562, 46.81), (9.0, -2.6, 46.85), (8.9, -2.5, 46.75), (8.992, -2.562, 46.81), (8.971, -2.529, 46.78), (8.938, -2.508, 46.76), (8.6, 0.5, 46.09), (8.5, 0.6, 46.09), (8.562, 0.5076, 46.09), (8.529, 0.5293, 46.09), (8.508, 0.5617, 46.09), (9.0, 0.6, 45.8), (8.9, 0.5, 45.75), (8.992, 0.5617, 45.78), (8.971, 0.5293, 45.76), (8.938, 0.5076, 45.75), (8.5, 11.4, 52.65), (8.6, 11.5, 52.75), (8.508, 11.44, 52.69), (8.529, 11.47, 52.72), (8.562, 11.49, 52.74), (8.9, 11.5, 52.75), (9.0, 11.4, 52.65), (8.938, 11.49, 52.74), (8.971, 11.47, 52.72), (8.992, 11.44, 52.69), (8.6, 14.5, 52.75), (8.5, 14.68, 52.65), (8.562, 14.51, 52.74), (8.529, 14.55, 52.72), (8.508, 14.61, 52.69), (9.0, 14.6, 52.65), (8.9, 14.5, 52.75), (8.992, 14.56, 52.69), (8.971, 14.53, 52.72), (8.938, 14.51, 52.74), (8.6, 0.5, 52.75), (8.5, 0.6, 52.65), (8.562, 0.5076, 52.74), (8.529, 0.5293, 52.72), (8.508, 0.5617, 52.69), (9.0, 0.6, 52.65), (8.9, 0.5, 52.75), (8.992, 0.5617, 52.69), (8.971, 0.5293, 52.72), (8.938, 0.5076, 52.74), (8.5, -8.6, 52.65), (8.6, -8.5, 52.75), (8.508, -8.562, 52.69), (8.529, -8.529, 52.72), (8.562, -8.508, 52.74), (8.9, -8.5, 52.75), (9.0, -8.595, 52.65), (8.938, -8.507, 52.74), (8.971, -8.528, 52.72), (8.992, -8.559, 52.69), (8.5, 0.6, 56.85), (8.6, 0.5, 56.75), (8.508, 0.5617, 56.81), (8.529, 0.5293, 56.78), (8.562, 0.5076, 56.76), (8.9, 0.5, 56.75), (9.0, 0.6, 56.85), (8.938, 0.5076, 56.76), (8.971, 0.5293, 56.78), (8.992, 0.5617, 56.81), (8.5, -2.6, 52.75), (8.6, -2.5, 52.75), (8.508, -2.577, 52.75), (8.529, -2.55, 52.75), (8.562, -2.523, 52.75), (8.9, -2.5, 52.75), (9.0, -2.6, 52.75), (8.938, -2.523, 52.75), (8.971, -2.55, 52.75), (8.992, -2.577, 52.75), (8.6, -2.5, 56.75), (8.5, -2.6, 56.85), (8.562, -2.508, 56.76), (8.529, -2.529, 56.78), (8.508, -2.562, 56.81), (9.0, -2.6, 56.85), (8.9, -2.5, 56.75), (8.992, -2.562, 56.81), (8.971, -2.529, 56.78), (8.938, -2.508, 56.76), (8.5, -5.5, 52.65), (8.6, -5.5, 52.75), (8.5, -5.5, 52.85), (8.508, -5.5, 52.69), (8.529, -5.5, 52.72), (8.562, -5.5, 52.74), (9.0, -5.4, 52.75), (8.9, -5.5, 52.75), (8.992, -5.423, 52.75), (8.971, -5.45, 52.75), (8.938, -5.477, 52.75), (8.5, 14.61, 56.85), (8.6, 14.5, 56.75), (8.508, 14.57, 56.81), (8.529, 14.53, 56.78), (8.562, 14.51, 56.76), (8.9, 14.5, 56.75), (9.0, 14.6, 56.85), (8.938, 14.51, 56.76), (8.971, 14.53, 56.78), (8.992, 14.56, 56.81), (8.6, 11.5, 56.75), (8.5, 11.4, 56.85), (8.562, 11.49, 56.76), (8.529, 11.47, 56.78), (8.508, 11.44, 56.81), (9.0, 11.4, 56.85), (8.9, 11.5, 56.75), (8.992, 11.44, 56.81), (8.971, 11.47, 56.78), (8.938, 11.49, 56.76), (8.6, 0.5, 56.09), (8.5, 0.6, 56.09), (8.562, 0.5076, 56.09), (8.529, 0.5293, 56.09), (8.508, 0.5617, 56.09), (9.0, 0.6, 55.8), (8.9, 0.5, 55.75), (8.992, 0.5617, 55.78), (8.971, 0.5293, 55.76), (8.938, 0.5076, 55.75), (8.6, -5.5, 56.75), (8.5, -5.5, 56.75), (8.562, -5.5, 56.75), (8.529, -5.5, 56.75), (8.508, -5.5, 56.75), (9.0, -5.4, 56.85), (8.9, -5.5, 56.75), (8.992, -5.438, 56.81), (8.971, -5.471, 56.78), (8.938, -5.492, 56.76), (8.6, -8.5, 56.75), (8.5, -8.577, 56.86), (8.562, -8.506, 56.76), (8.529, -8.523, 56.78), (8.508, -8.548, 56.82), (8.9, -8.5, 56.75), (9.0, -8.595, 56.85), (8.938, -8.507, 56.76), (8.971, -8.528, 56.78), (8.992, -8.559, 56.81), (5.61, 19.0, 32.66), (5.5, 18.9, 32.75), (5.568, 18.99, 32.7), (5.532, 18.97, 32.72), (5.508, 18.94, 32.74), (5.5, 18.6, 32.75), (5.604, 18.5, 32.65), (5.508, 18.56, 32.74), (5.531, 18.53, 32.72), (5.564, 18.51, 32.69), (5.5, 18.9, 36.75), (5.61, 19.0, 36.85), (5.508, 18.94, 36.76), (5.532, 18.97, 36.78), (5.568, 18.99, 36.81), (5.604, 18.5, 36.85), (5.5, 18.6, 36.75), (5.564, 18.51, 36.81), (5.531, 18.53, 36.78), (5.508, 18.56, 36.76), (2.5, 18.9, 36.75), (2.4, 19.0, 36.85), (2.492, 18.94, 36.76), (2.471, 18.97, 36.78), (2.438, 18.99, 36.81), (2.4, 18.5, 36.85), (2.5, 18.6, 36.75), (2.438, 18.51, 36.81), (2.471, 18.53, 36.78), (2.492, 18.56, 36.76), (-10.5, 18.9, 32.75), (-10.4, 19.0, 32.75), (-10.48, 18.94, 32.75), (-10.45, 18.97, 32.75), (-10.42, 18.99, 32.75), (-10.4, 18.5, 32.75), (-10.5, 18.6, 32.75), (-10.42, 18.51, 32.75), (-10.45, 18.53, 32.75), (-10.48, 18.56, 32.75), (-13.5, 19.0, 32.75), (-13.5, 18.9, 32.75), (-13.5, 18.99, 32.75), (-13.5, 18.97, 32.75), (-13.5, 18.94, 32.75), (-13.5, 18.6, 32.75), (-13.5, 18.5, 32.75), (-13.5, 18.56, 32.75), (-13.5, 18.53, 32.75), (-13.5, 18.51, 32.75), (2.4, 19.0, 32.75), (2.5, 18.9, 32.75), (2.423, 18.99, 32.75), (2.45, 18.97, 32.75), (2.477, 18.94, 32.75), (2.5, 18.6, 32.75), (2.4, 18.5, 32.75), (2.477, 18.56, 32.75), (2.45, 18.53, 32.75), (2.423, 18.51, 32.75), (2.5, -10.9, 26.75), (2.4, -11.0, 26.85), (2.492, -10.94, 26.76), (2.471, -10.97, 26.78), (2.438, -10.99, 26.81), (2.4, -10.5, 26.85), (2.5, -10.6, 26.75), (2.438, -10.51, 26.81), (2.471, -10.53, 26.78), (2.492, -10.56, 26.76), (2.5, -10.9, 12.75), (2.4, -11.0, 12.75), (2.477, -10.94, 12.75), (2.45, -10.97, 12.75), (2.423, -10.99, 12.75), (2.4, -10.5, 12.75), (2.5, -10.6, 12.75), (2.423, -10.51, 12.75), (2.45, -10.53, 12.75), (2.477, -10.56, 12.75), (5.5, -11.0, 12.75), (5.5, -10.9, 12.75), (5.5, -10.99, 12.75), (5.5, -10.97, 12.75), (5.5, -10.94, 12.75), (5.5, -10.6, 12.75), (5.5, -10.5, 12.75), (5.5, -10.56, 12.75), (5.5, -10.53, 12.75), (5.5, -10.51, 12.75), (5.55, -11.0, 16.8), (5.5, -10.9, 16.75), (5.531, -10.99, 16.78), (5.515, -10.97, 16.76), (5.504, -10.94, 16.75), (5.5, -10.6, 16.75), (5.5, -10.5, 16.75), (5.5, -10.56, 16.75), (5.5, -10.53, 16.75), (5.5, -10.51, 16.75), (2.4, -11.0, 16.85), (2.5, -10.9, 16.75), (2.438, -10.99, 16.81), (2.471, -10.97, 16.78), (2.492, -10.94, 16.76), (2.5, -10.6, 16.75), (2.4, -10.5, 16.85), (2.492, -10.56, 16.76), (2.471, -10.53, 16.78), (2.438, -10.51, 16.81), (-13.5, -10.9, 32.75), (-13.62, -11.0, 32.69), (-13.51, -10.94, 32.75), (-13.54, -10.97, 32.73), (-13.57, -10.99, 32.71), (-13.5, -10.5, 32.75), (-13.5, -10.6, 32.75), (-13.5, -10.51, 32.75), (-13.5, -10.53, 32.75), (-13.5, -10.56, 32.75), (-13.62, -11.0, 22.69), (-13.5, -10.9, 22.75), (-13.57, -10.99, 22.71), (-13.54, -10.97, 22.73), (-13.51, -10.94, 22.75), (-13.5, -10.6, 22.75), (-13.62, -10.5, 22.65), (-13.51, -10.56, 22.74), (-13.53, -10.53, 22.72), (-13.57, -10.51, 22.69), (-10.5, -10.9, 26.75), (-10.4, -11.0, 26.85), (-10.49, -10.94, 26.76), (-10.47, -10.97, 26.78), (-10.44, -10.99, 26.81), (-10.4, -10.5, 26.82), (-10.5, -10.6, 26.75), (-10.44, -10.51, 26.79), (-10.47, -10.53, 26.77), (-10.49, -10.56, 26.75), (-10.4, -11.0, 16.85), (-10.5, -10.9, 16.75), (-10.44, -10.99, 16.81), (-10.47, -10.97, 16.78), (-10.49, -10.94, 16.76), (-10.5, -10.6, 16.75), (-10.4, -10.5, 16.82), (-10.49, -10.56, 16.75), (-10.47, -10.53, 16.77), (-10.44, -10.51, 16.79), (2.5, -10.9, 32.75), (2.4, -11.0, 32.75), (2.477, -10.94, 32.75), (2.45, -10.97, 32.75), (2.423, -10.99, 32.75), (2.4, -10.5, 32.75), (2.5, -10.6, 32.75), (2.423, -10.51, 32.75), (2.45, -10.53, 32.75), (2.477, -10.56, 32.75), (5.5, -11.0, 32.75), (5.5, -10.9, 32.75), (5.5, -10.99, 32.75), (5.5, -10.97, 32.75), (5.5, -10.94, 32.75), (5.5, -10.6, 32.75), (5.5, -10.5, 32.75), (5.5, -10.56, 32.75), (5.5, -10.53, 32.75), (5.5, -10.51, 32.75), (2.4, -11.0, 22.75), (2.5, -10.9, 22.75), (2.423, -10.99, 22.75), (2.45, -10.97, 22.75), (2.477, -10.94, 22.75), (2.5, -10.6, 22.75), (2.4, -10.5, 22.75), (2.477, -10.56, 22.75), (2.45, -10.53, 22.75), (2.423, -10.51, 22.75), (5.5, -10.9, 26.75), (5.55, -11.0, 26.8), (5.504, -10.94, 26.75), (5.515, -10.97, 26.76), (5.531, -10.99, 26.78), (5.5, -10.6, 26.75), (5.5, -10.5, 26.75), (5.5, -10.56, 26.75), (5.5, -10.53, 26.75), (5.5, -10.51, 26.75), (-13.5, -10.9, 26.75), (-13.62, -11.0, 26.85), (-13.51, -10.94, 26.76), (-13.54, -10.97, 26.78), (-13.57, -10.99, 26.81), (-13.62, -10.5, 26.82), (-13.5, -10.6, 26.75), (-13.57, -10.51, 26.79), (-13.53, -10.53, 26.77), (-13.51, -10.56, 26.75), (-10.5, -10.9, 22.75), (-10.4, -11.0, 22.75), (-10.48, -10.94, 22.75), (-10.45, -10.97, 22.75), (-10.42, -10.99, 22.75), (-10.4, -10.5, 22.75), (-10.5, -10.6, 22.75), (-10.42, -10.51, 22.75), (-10.45, -10.53, 22.75), (-10.48, -10.56, 22.75), (-13.5, -11.0, 16.75), (-13.5, -10.9, 16.75), (-13.5, -10.99, 16.75), (-13.5, -10.97, 16.75), (-13.5, -10.94, 16.75), (-13.5, -10.6, 16.75), (-13.62, -10.5, 16.82), (-13.51, -10.56, 16.75), (-13.53, -10.53, 16.77), (-13.57, -10.51, 16.79), (5.5, -10.9, 22.75), (5.5, -11.0, 22.75), (5.5, -10.94, 22.75), (5.5, -10.97, 22.75), (5.5, -10.99, 22.75), (5.5, -10.5, 22.75), (5.5, -10.6, 22.75), (5.5, -10.51, 22.75), (5.5, -10.53, 22.75), (5.5, -10.56, 22.75), (-10.4, -11.0, 32.75), (-10.5, -10.9, 32.75), (-10.42, -10.99, 32.75), (-10.45, -10.97, 32.75), (-10.48, -10.94, 32.75), (-10.5, -10.6, 32.75), (-10.4, -10.5, 32.75), (-10.48, -10.56, 32.75), (-10.45, -10.53, 32.75), (-10.42, -10.51, 32.75), (-10.5, -10.9, 12.75), (-10.4, -11.0, 12.75), (-10.48, -10.94, 12.75), (-10.45, -10.97, 12.75), (-10.42, -10.99, 12.75), (-10.4, -10.5, 12.75), (-10.5, -10.6, 12.75), (-10.42, -10.51, 12.75), (-10.45, -10.53, 12.75), (-10.48, -10.56, 12.75), (-13.5, -11.0, 12.75), (-13.5, -10.9, 12.75), (-13.5, -10.99, 12.75), (-13.5, -10.97, 12.75), (-13.5, -10.94, 12.75), (-13.5, -10.6, 12.75), (-13.62, -10.5, 12.65), (-13.51, -10.56, 12.74), (-13.53, -10.53, 12.72), (-13.57, -10.51, 12.69), (5.5, 18.9, 46.75), (5.61, 19.0, 46.85), (5.508, 18.94, 46.76), (5.532, 18.97, 46.78), (5.568, 18.99, 46.81), (5.604, 18.5, 46.85), (5.5, 18.6, 46.75), (5.564, 18.51, 46.81), (5.531, 18.53, 46.78), (5.508, 18.56, 46.76), (5.61, 19.0, 42.66), (5.5, 18.9, 42.75), (5.568, 18.99, 42.7), (5.532, 18.97, 42.72), (5.508, 18.94, 42.74), (5.5, 18.6, 42.75), (5.604, 18.5, 42.65), (5.508, 18.56, 42.74), (5.531, 18.53, 42.72), (5.564, 18.51, 42.69), (2.5, 18.9, 42.75), (2.4, 19.0, 42.75), (2.477, 18.94, 42.75), (2.45, 18.97, 42.75), (2.423, 18.99, 42.75), (2.4, 18.5, 42.75), (2.5, 18.6, 42.75), (2.423, 18.51, 42.75), (2.45, 18.53, 42.75), (2.477, 18.56, 42.75), (-13.5, 19.0, 42.75), (-13.5, 18.9, 42.75), (-13.5, 18.99, 42.75), (-13.5, 18.97, 42.75), (-13.5, 18.94, 42.75), (-13.5, 18.6, 42.75), (-13.62, 18.5, 42.7), (-13.51, 18.56, 42.75), (-13.54, 18.53, 42.73), (-13.57, 18.51, 42.72), (-10.5, 18.9, 42.75), (-10.4, 19.0, 42.75), (-10.48, 18.94, 42.75), (-10.45, 18.97, 42.75), (-10.42, 18.99, 42.75), (-10.4, 18.5, 42.75), (-10.5, 18.6, 42.75), (-10.42, 18.51, 42.75), (-10.45, 18.53, 42.75), (-10.48, 18.56, 42.75), (-10.5, 18.9, 36.75), (-10.4, 19.0, 36.85), (-10.49, 18.94, 36.76), (-10.47, 18.97, 36.78), (-10.44, 18.99, 36.81), (-10.4, 18.5, 36.85), (-10.5, 18.6, 36.75), (-10.44, 18.51, 36.81), (-10.47, 18.53, 36.78), (-10.49, 18.56, 36.76), (2.4, 19.0, 46.85), (2.5, 18.9, 46.75), (2.438, 18.99, 46.81), (2.471, 18.97, 46.78), (2.492, 18.94, 46.76), (2.5, 18.6, 46.75), (2.4, 18.5, 46.85), (2.492, 18.56, 46.76), (2.471, 18.53, 46.78), (2.438, 18.51, 46.81), (-13.54, 19.0, 36.78), (-13.5, 18.9, 36.75), (-13.53, 18.99, 36.77), (-13.51, 18.97, 36.76), (-13.5, 18.94, 36.75), (-13.5, 18.6, 36.75), (-13.5, 18.5, 36.75), (-13.5, 18.56, 36.75), (-13.5, 18.53, 36.75), (-13.5, 18.51, 36.75), (2.4, -11.0, 42.75), (2.5, -10.9, 42.75), (2.423, -10.99, 42.75), (2.45, -10.97, 42.75), (2.477, -10.94, 42.75), (2.5, -10.6, 42.75), (2.4, -10.5, 42.75), (2.477, -10.56, 42.75), (2.45, -10.53, 42.75), (2.423, -10.51, 42.75), (2.5, -10.9, 46.75), (2.4, -11.0, 46.85), (2.492, -10.94, 46.76), (2.471, -10.97, 46.78), (2.438, -10.99, 46.81), (2.4, -10.5, 46.85), (2.5, -10.6, 46.75), (2.438, -10.51, 46.81), (2.471, -10.53, 46.78), (2.492, -10.56, 46.76), (5.5, -11.0, 42.75), (5.5, -10.9, 42.75), (5.5, -10.99, 42.75), (5.5, -10.97, 42.75), (5.5, -10.94, 42.75), (5.5, -10.6, 42.75), (5.5, -10.5, 42.75), (5.5, -10.56, 42.75), (5.5, -10.53, 42.75), (5.5, -10.51, 42.75), (-13.5, -10.9, 42.75), (-13.62, -11.0, 42.69), (-13.51, -10.94, 42.75), (-13.54, -10.97, 42.73), (-13.57, -10.99, 42.71), (-13.5, -10.5, 42.75), (-13.5, -10.6, 42.75), (-13.5, -10.51, 42.75), (-13.5, -10.53, 42.75), (-13.5, -10.56, 42.75), (2.5, -10.9, 36.75), (2.4, -11.0, 36.85), (2.492, -10.94, 36.76), (2.471, -10.97, 36.78), (2.438, -10.99, 36.81), (2.4, -10.5, 36.85), (2.5, -10.6, 36.75), (2.438, -10.51, 36.81), (2.471, -10.53, 36.78), (2.492, -10.56, 36.76), (-10.4, -11.0, 36.85), (-10.5, -10.9, 36.75), (-10.44, -10.99, 36.81), (-10.47, -10.97, 36.78), (-10.49, -10.94, 36.76), (-10.5, -10.6, 36.75), (-10.4, -10.5, 36.85), (-10.49, -10.56, 36.76), (-10.47, -10.53, 36.78), (-10.44, -10.51, 36.81), (-13.5, -10.9, 36.75), (-13.62, -11.0, 36.85), (-13.51, -10.94, 36.76), (-13.54, -10.97, 36.78), (-13.57, -10.99, 36.81), (-13.54, -10.5, 36.77), (-13.5, -10.6, 36.75), (-13.53, -10.51, 36.76), (-13.51, -10.53, 36.76), (-13.5, -10.56, 36.75), (5.55, -11.0, 46.8), (5.5, -10.9, 46.75), (5.531, -10.99, 46.78), (5.515, -10.97, 46.76), (5.504, -10.94, 46.75), (5.5, -10.6, 46.75), (5.5, -10.5, 46.75), (5.5, -10.56, 46.75), (5.5, -10.53, 46.75), (5.5, -10.51, 46.75), (5.55, -11.0, 36.8), (5.5, -10.9, 36.75), (5.531, -10.99, 36.78), (5.515, -10.97, 36.76), (5.504, -10.94, 36.75), (5.5, -10.6, 36.75), (5.5, -10.5, 36.75), (5.5, -10.56, 36.75), (5.5, -10.53, 36.75), (5.5, -10.51, 36.75), (-10.4, -11.0, 42.75), (-10.5, -10.9, 42.75), (-10.42, -10.99, 42.75), (-10.45, -10.97, 42.75), (-10.48, -10.94, 42.75), (-10.5, -10.6, 42.75), (-10.4, -10.5, 42.75), (-10.48, -10.56, 42.75), (-10.45, -10.53, 42.75), (-10.42, -10.51, 42.75), (-13.62, -11.0, 46.85), (-13.5, -10.9, 46.75), (-13.57, -10.99, 46.81), (-13.54, -10.97, 46.78), (-13.51, -10.94, 46.76), (-13.5, -10.6, 46.75), (-13.54, -10.5, 46.77), (-13.5, -10.56, 46.75), (-13.51, -10.53, 46.76), (-13.53, -10.51, 46.76), (-10.5, -10.9, 46.75), (-10.4, -11.0, 46.85), (-10.49, -10.94, 46.76), (-10.47, -10.97, 46.78), (-10.44, -10.99, 46.81), (-10.4, -10.5, 46.85), (-10.5, -10.6, 46.75), (-10.44, -10.51, 46.81), (-10.47, -10.53, 46.78), (-10.49, -10.56, 46.76), (-13.5, 18.9, 46.75), (-13.54, 19.0, 46.78), (-13.5, 18.94, 46.75), (-13.51, 18.97, 46.76), (-13.53, 18.99, 46.77), (-13.62, 18.5, 46.85), (-13.5, 18.6, 46.75), (-13.57, 18.51, 46.81), (-13.54, 18.53, 46.78), (-13.51, 18.56, 46.76), (5.5, 18.9, 52.75), (5.61, 19.0, 52.66), (5.508, 18.94, 52.74), (5.532, 18.97, 52.72), (5.568, 18.99, 52.7), (5.5, 18.5, 52.75), (5.5, 18.6, 52.75), (5.5, 18.51, 52.75), (5.5, 18.53, 52.75), (5.5, 18.56, 52.75), (-10.4, 19.0, 46.85), (-10.5, 18.9, 46.75), (-10.44, 18.99, 46.81), (-10.47, 18.97, 46.78), (-10.49, 18.94, 46.76), (-10.5, 18.6, 46.75), (-10.4, 18.5, 46.85), (-10.49, 18.56, 46.76), (-10.47, 18.53, 46.78), (-10.44, 18.51, 46.81), (2.4, 19.0, 52.75), (2.5, 18.9, 52.75), (2.423, 18.99, 52.75), (2.45, 18.97, 52.75), (2.477, 18.94, 52.75), (2.5, 18.6, 52.75), (2.4, 18.5, 52.75), (2.477, 18.56, 52.75), (2.45, 18.53, 52.75), (2.423, 18.51, 52.75), (-10.5, 18.9, 52.75), (-10.4, 19.0, 52.75), (-10.48, 18.94, 52.75), (-10.45, 18.97, 52.75), (-10.42, 18.99, 52.75), (-10.4, 18.5, 52.75), (-10.5, 18.6, 52.75), (-10.42, 18.51, 52.75), (-10.45, 18.53, 52.75), (-10.48, 18.56, 52.75), (-13.5, 19.0, 52.75), (-13.5, 18.9, 52.75), (-13.5, 18.99, 52.75), (-13.5, 18.97, 52.75), (-13.5, 18.94, 52.75), (-13.5, 18.6, 52.75), (-13.5, 18.5, 52.75), (-13.5, 18.56, 52.75), (-13.5, 18.53, 52.75), (-13.5, 18.51, 52.75), (2.5, -10.9, 52.75), (2.4, -11.0, 52.75), (2.477, -10.94, 52.75), (2.45, -10.97, 52.75), (2.423, -10.99, 52.75), (2.4, -10.5, 52.75), (2.5, -10.6, 52.75), (2.423, -10.51, 52.75), (2.45, -10.53, 52.75), (2.477, -10.56, 52.75), (5.5, -11.0, 52.75), (5.5, -10.9, 52.75), (5.5, -10.99, 52.75), (5.5, -10.97, 52.75), (5.5, -10.94, 52.75), (5.5, -10.6, 52.75), (5.5, -10.5, 52.75), (5.5, -10.56, 52.75), (5.5, -10.53, 52.75), (5.5, -10.51, 52.75), (-13.5, -10.9, 52.75), (-13.62, -11.0, 52.69), (-13.51, -10.94, 52.75), (-13.54, -10.97, 52.73), (-13.57, -10.99, 52.71), (-13.5, -10.5, 52.75), (-13.5, -10.6, 52.75), (-13.5, -10.51, 52.75), (-13.5, -10.53, 52.75), (-13.5, -10.56, 52.75), (-10.4, -11.0, 52.75), (-10.5, -10.9, 52.75), (-10.42, -10.99, 52.75), (-10.45, -10.97, 52.75), (-10.48, -10.94, 52.75), (-10.5, -10.6, 52.75), (-10.4, -10.5, 52.75), (-10.48, -10.56, 52.75), (-10.45, -10.53, 52.75), (-10.42, -10.51, 52.75), (2.4, 19.0, 56.85), (2.5, 18.9, 56.75), (2.438, 18.99, 56.81), (2.471, 18.97, 56.78), (2.492, 18.94, 56.76), (2.5, 18.6, 56.75), (2.4, 18.5, 56.85), (2.492, 18.56, 56.76), (2.471, 18.53, 56.78), (2.438, 18.51, 56.81), (5.61, 19.0, 56.85), (5.5, 18.9, 56.75), (5.568, 18.99, 56.81), (5.532, 18.97, 56.78), (5.508, 18.94, 56.76), (5.5, 18.6, 56.75), (5.55, 18.5, 56.8), (5.504, 18.56, 56.75), (5.515, 18.53, 56.76), (5.531, 18.51, 56.78), (5.55, -11.0, 56.8), (5.5, -10.9, 56.75), (5.531, -10.99, 56.78), (5.515, -10.97, 56.76), (5.504, -10.94, 56.75), (5.5, -10.6, 56.75), (5.5, -10.5, 56.75), (5.5, -10.56, 56.75), (5.5, -10.53, 56.75), (5.5, -10.51, 56.75), (2.4, -11.0, 56.85), (2.5, -10.9, 56.75), (2.438, -10.99, 56.81), (2.471, -10.97, 56.78), (2.492, -10.94, 56.76), (2.5, -10.6, 56.75), (2.4, -10.5, 56.85), (2.492, -10.56, 56.76), (2.471, -10.53, 56.78), (2.438, -10.51, 56.81), (-10.5, -10.9, 56.75), (-10.4, -11.0, 56.85), (-10.49, -10.94, 56.76), (-10.47, -10.97, 56.78), (-10.44, -10.99, 56.81), (-10.4, -10.5, 56.85), (-10.5, -10.6, 56.75), (-10.44, -10.51, 56.81), (-10.47, -10.53, 56.78), (-10.49, -10.56, 56.76), (-13.62, -11.0, 56.85), (-13.5, -10.9, 56.75), (-13.57, -10.99, 56.81), (-13.54, -10.97, 56.78), (-13.51, -10.94, 56.76), (-13.5, -10.6, 56.75), (-13.54, -10.5, 56.77), (-13.5, -10.56, 56.75), (-13.51, -10.53, 56.76), (-13.53, -10.51, 56.76), (-10.5, 18.9, 56.75), (-10.4, 19.0, 56.85), (-10.49, 18.94, 56.76), (-10.47, 18.97, 56.78), (-10.44, 18.99, 56.81), (-10.4, 18.5, 56.85), (-10.5, 18.6, 56.75), (-10.44, 18.51, 56.81), (-10.47, 18.53, 56.78), (-10.49, 18.56, 56.76), (-13.54, 19.0, 56.78), (-13.5, 18.9, 56.75), (-13.53, 18.99, 56.77), (-13.51, 18.97, 56.76), (-13.5, 18.94, 56.75), (-13.5, 18.6, 56.75), (-13.5, 18.5, 56.75), (-13.5, 18.56, 56.75), (-13.5, 18.53, 56.75), (-13.5, 18.51, 56.75)], [(399, 392), (395, 398), (393, 397), (394, 396), (450, 452), (447, 456), (446, 451), (448, 457), (454, 449)], [(0, 1, 3, 2), (255, 259, 250, 245), (109, 105, 74, 80), (53, 49, 58, 64), (2, 451, 444, 445, 446, 273, 272, 274, 275, 6, 4, 269, 268, 267, 266, 0), (1377, 1383, 1412, 1408), (8, 10, 11, 9), (134, 140, 149, 145, 160), (44, 38, 49, 53), (405, 394, 393, 395, 392, 401), (415, 399, 398, 397, 396, 411), (79, 99, 12, 13, 15, 14, 110), (14, 12, 99, 90, 110), (89, 85, 105, 109), (85, 89, 100, 94), (4, 84, 95, 75, 6, 7, 5), (6, 75, 104, 84, 4), (204, 200, 215, 174, 180, 219), (184, 190, 209, 200, 204), (64, 58, 28, 33), (38, 44, 33, 28), (230, 395, 393), (334, 336, 337, 338, 335, 358, 360, 361, 362, 359, 271, 270), (7, 159, 144, 115, 235, 454, 457), (180, 174, 165, 169), (63, 34, 220, 179, 170, 195, 8, 9, 13, 12, 54), (239, 230, 393, 394, 11, 10, 260), (245, 250, 229, 224), (12, 8, 195, 185, 205, 220, 34, 43, 54), (129, 125, 114, 120, 154), (259, 255, 234, 240), (224, 229, 240, 234), (24, 25, 26, 23), (125, 129, 140, 134), (145, 149, 120, 114), (10, 392, 395, 230, 249, 260), (49, 38, 40, 52), (52, 40, 41, 51), (48, 50, 70, 72), (39, 48, 72, 73), (54, 43, 45, 57), (57, 45, 46, 56), (56, 46, 47, 55), (55, 47, 44, 53), (29, 39, 42, 32), (32, 42, 41, 31), (31, 41, 40, 30), (30, 40, 38, 28), (28, 58, 60, 30), (30, 60, 61, 31), (31, 61, 62, 32), (32, 62, 59, 29), (34, 63, 65, 37), (37, 65, 66, 36), (36, 66, 67, 35), (35, 67, 64, 33), (33, 44, 47, 35), (35, 47, 46, 36), (36, 46, 45, 37), (37, 45, 43, 34), (48, 59, 62, 50), (50, 62, 61, 51), (51, 61, 60, 52), (52, 60, 58, 49), (53, 64, 67, 55), (55, 67, 66, 56), (56, 66, 65, 57), (57, 65, 63, 54), (190, 184, 194, 169, 165), (69, 68, 71, 70), (70, 71, 73, 72), (41, 42, 71, 68), (51, 41, 68, 69), (42, 39, 73, 71), (50, 51, 69, 70), (95, 84, 86, 98), (98, 86, 87, 97), (97, 87, 88, 96), (96, 88, 85, 94), (100, 89, 91, 103), (103, 91, 92, 102), (102, 92, 93, 101), (101, 93, 90, 99), (105, 85, 88, 108), (108, 88, 87, 107), (107, 87, 25, 24), (84, 104, 22, 27), (110, 90, 93, 113), (113, 93, 92, 112), (112, 92, 91, 111), (111, 91, 89, 109), (75, 95, 98, 78), (78, 98, 97, 77), (77, 97, 96, 76), (76, 96, 94, 74), (80, 100, 103, 83), (83, 103, 102, 82), (82, 102, 101, 81), (81, 101, 99, 79), (74, 105, 108, 76), (76, 108, 107, 77), (77, 107, 106, 78), (78, 106, 104, 75), (79, 110, 113, 81), (81, 113, 112, 82), (82, 112, 111, 83), (83, 111, 109, 80), (120, 149, 151, 123), (123, 151, 152, 122), (122, 152, 153, 121), (121, 153, 150, 119), (140, 129, 131, 143), (143, 131, 132, 142), (142, 132, 133, 141), (141, 133, 130, 139), (138, 135, 20, 21), (124, 126, 18, 19), (137, 127, 128, 136), (136, 128, 125, 134), (115, 144, 146, 118), (118, 146, 147, 117), (117, 147, 148, 116), (116, 148, 145, 114), (124, 115, 118, 126), (126, 118, 117, 127), (127, 117, 116, 128), (128, 116, 114, 125), (129, 154, 156, 131), (131, 156, 157, 132), (132, 157, 158, 133), (133, 158, 155, 130), (119, 155, 158, 121), (121, 158, 157, 122), (122, 157, 156, 123), (123, 156, 154, 120), (149, 140, 143, 151), (151, 143, 142, 152), (152, 142, 141, 153), (153, 141, 139, 150), (144, 159, 161, 146), (146, 161, 162, 147), (147, 162, 163, 148), (148, 163, 160, 145), (134, 160, 163, 136), (136, 163, 162, 137), (137, 162, 161, 138), (138, 161, 159, 135), (94, 100, 80, 74), (23, 26, 27, 22), (86, 84, 27, 26), (104, 106, 23, 22), (106, 107, 24, 23), (87, 86, 26, 25), (20, 19, 18, 21), (21, 18, 16, 17), (126, 127, 16, 18), (135, 124, 19, 20), (127, 137, 17, 16), (137, 138, 21, 17), (165, 174, 176, 168), (168, 176, 177, 167), (167, 177, 178, 166), (166, 178, 175, 164), (170, 179, 181, 173), (173, 181, 182, 172), (172, 182, 183, 171), (171, 183, 180, 169), (185, 195, 198, 188), (188, 198, 197, 187), (187, 197, 196, 186), (186, 196, 194, 184), (169, 194, 196, 171), (171, 196, 197, 172), (172, 197, 198, 173), (173, 198, 195, 170), (164, 189, 191, 166), (166, 191, 192, 167), (167, 192, 193, 168), (168, 193, 190, 165), (209, 190, 193, 211), (211, 193, 192, 212), (212, 192, 191, 213), (213, 191, 189, 210), (205, 185, 188, 208), (208, 188, 187, 207), (207, 187, 186, 206), (206, 186, 184, 204), (210, 199, 201, 213), (213, 201, 202, 212), (212, 202, 203, 211), (211, 203, 200, 209), (199, 214, 216, 201), (201, 216, 217, 202), (202, 217, 218, 203), (203, 218, 215, 200), (204, 219, 221, 206), (206, 221, 222, 207), (207, 222, 223, 208), (208, 223, 220, 205), (174, 215, 218, 176), (176, 218, 217, 177), (177, 217, 216, 178), (178, 216, 214, 175), (179, 220, 223, 181), (181, 223, 222, 182), (182, 222, 221, 183), (183, 221, 219, 180), (0, 210, 189, 164, 175, 214, 39, 29, 59, 4, 5, 1), (225, 244, 246, 228), (228, 246, 247, 227), (227, 247, 248, 226), (226, 248, 245, 224), (235, 225, 228, 238), (238, 228, 227, 237), (237, 227, 226, 236), (236, 226, 224, 234), (240, 229, 231, 243), (243, 231, 232, 242), (242, 232, 233, 241), (241, 233, 230, 239), (244, 254, 256, 246), (246, 256, 257, 247), (247, 257, 258, 248), (248, 258, 255, 245), (250, 259, 261, 253), (253, 261, 262, 252), (252, 262, 263, 251), (251, 263, 260, 249), (249, 230, 233, 251), (251, 233, 232, 252), (252, 232, 231, 253), (253, 231, 229, 250), (254, 235, 238, 256), (256, 238, 237, 257), (257, 237, 236, 258), (258, 236, 234, 255), (259, 240, 243, 261), (261, 243, 242, 262), (262, 242, 241, 263), (263, 241, 239, 260), (6, 244, 225, 235, 115, 124, 135, 159, 7), (301, 306, 282, 276), (264, 267, 268, 265), (4, 59, 48, 39, 214, 199, 210, 0, 266, 324, 326, 327, 328, 325, 329, 331, 332, 333, 330, 269), (329, 325, 283, 305), (277, 281, 324, 266, 267, 264), (265, 268, 269, 330, 307, 300), (266, 267, 268, 269), (335, 341, 365, 358), (363, 340, 382, 388), (2, 3, 449, 451), (271, 274, 272, 270), (270, 272, 273, 383, 339, 334), (359, 364, 387, 275, 274, 271), (275, 274, 272, 273), (281, 284, 287, 286), (284, 285, 288, 287), (286, 287, 299, 296), (287, 288, 289, 299), (282, 290, 293, 292), (290, 291, 294, 293), (292, 293, 288, 285), (293, 294, 289, 288), (283, 295, 298, 297), (295, 296, 299, 298), (297, 298, 294, 291), (298, 299, 289, 294), (305, 308, 311, 310), (308, 309, 312, 311), (310, 311, 323, 320), (311, 312, 313, 323), (306, 314, 317, 316), (314, 315, 318, 317), (316, 317, 312, 309), (317, 318, 313, 312), (307, 319, 322, 321), (319, 320, 323, 322), (321, 322, 318, 315), (322, 323, 313, 318), (339, 342, 345, 344), (342, 343, 346, 345), (344, 345, 357, 354), (345, 346, 347, 357), (340, 348, 351, 350), (348, 349, 352, 351), (350, 351, 346, 343), (351, 352, 347, 346), (341, 353, 356, 355), (353, 354, 357, 356), (355, 356, 352, 349), (356, 357, 347, 352), (363, 366, 369, 368), (366, 367, 370, 369), (368, 369, 381, 378), (369, 370, 371, 381), (364, 372, 375, 374), (372, 373, 376, 375), (374, 375, 370, 367), (375, 376, 371, 370), (365, 377, 380, 379), (377, 378, 381, 380), (379, 380, 376, 373), (380, 381, 371, 376), (276, 282, 292, 278), (278, 292, 285, 279), (279, 285, 284, 280), (280, 284, 281, 277), (329, 305, 310, 331), (331, 310, 320, 332), (332, 320, 319, 333), (333, 319, 307, 330), (306, 301, 304, 314), (314, 304, 303, 315), (315, 303, 302, 321), (321, 302, 300, 307), (305, 283, 297, 308), (308, 297, 291, 309), (309, 291, 290, 316), (316, 290, 282, 306), (283, 325, 328, 295), (295, 328, 327, 296), (296, 327, 326, 286), (286, 326, 324, 281), (341, 335, 338, 353), (353, 338, 337, 354), (354, 337, 336, 344), (344, 336, 334, 339), (340, 363, 368, 348), (348, 368, 378, 349), (349, 378, 377, 355), (355, 377, 365, 341), (364, 359, 362, 372), (372, 362, 361, 373), (373, 361, 360, 379), (379, 360, 358, 365), (382, 340, 350, 384), (384, 350, 343, 385), (385, 343, 342, 386), (386, 342, 339, 383), (363, 388, 391, 366), (366, 391, 390, 367), (367, 390, 389, 374), (374, 389, 387, 364), (264, 265, 300, 302, 303, 304, 301, 276, 278, 279, 280, 277), (396, 397, 15), (398, 399, 14, 15, 150, 139, 130, 155), (15, 13, 9, 11, 394, 405, 407, 408, 409, 406, 410, 412, 413, 414, 411, 396), (10, 8, 12, 14, 399, 415, 417, 418, 419, 416, 400, 402, 403, 404, 401, 392), (397, 398, 155, 119, 150, 15), (410, 416, 419, 412), (412, 419, 418, 413), (413, 418, 417, 414), (414, 417, 415, 411), (400, 406, 409, 402), (402, 409, 408, 403), (403, 408, 407, 404), (404, 407, 405, 401), (400, 416, 410, 406), (421, 420, 443, 553, 559, 557, 539, 537), (796, 802, 791, 751, 747, 787), (3, 421, 531, 535, 533, 424), (3, 551, 543, 541, 545, 565, 563, 561, 420, 421), (424, 426, 430, 428), (427, 431, 461, 459), (7, 457, 456, 425), (712, 706, 686, 691), (429, 428, 430, 431), (731, 727, 776, 782), (427, 425, 429, 431), (428, 429, 435, 434), (433, 452, 455, 453, 450, 432, 434, 435), (429, 425, 433, 435), (424, 428, 434, 432), (425, 456, 452, 433), (436, 444, 451, 449, 448, 447, 450, 453, 438), (438, 453, 455, 442), (442, 455, 452, 456, 457, 454, 446, 445, 440), (440, 445, 444, 436), (438, 442, 440, 436), (464, 568, 570, 576, 476, 472), (1432, 1428, 1507, 1513), (671, 667, 1137, 1141), (448, 449, 3), (426, 525, 613, 615, 441, 458), (1652, 1648, 1668, 1672), (431, 430, 460, 461), (462, 464, 472, 470), (430, 426, 458, 460), (446, 454, 235, 254, 244, 6, 275, 387, 389, 390, 391, 388, 382, 384, 385, 386, 383, 273), (441, 599, 601, 587, 611, 603, 593, 589, 469, 468), (450, 447, 424, 432), (459, 461, 463, 465), (1358, 1362, 1312, 1308), (447, 448, 3, 424), (458, 441, 468, 607, 609, 597), (460, 458, 464, 462), (1417, 1423, 1713, 1707), (1112, 1106, 1096, 1102), (1002, 996, 1017, 1021), (470, 472, 480, 478), (1182, 1272, 1263, 481, 482, 474), (476, 477, 485, 643, 627, 635, 631, 625), (962, 956, 926, 932), (1567, 1573, 1632, 1628), (465, 463, 471, 473), (468, 469, 477, 575, 581, 591, 585, 579), (941, 937, 906, 912), (484, 482, 481, 480), (482, 484, 485, 483), (480, 481, 479, 478), (1827, 1833, 1902, 1898), (472, 623, 637, 639, 484, 480), (1207, 1211, 1253, 1247), (652, 651, 522, 523, 1883, 1782, 1803, 1812, 1823), (473, 471, 479, 481), (486, 566, 560, 562, 564, 544, 540, 542, 550, 534, 530, 528, 489, 487), (488, 492, 493, 489), (706, 712, 701, 697), (1393, 1403, 1413, 1382, 1552, 1453, 1523, 487, 491, 490), (488, 486, 490, 492), (493, 491, 487, 489), (494, 558, 552, 554, 556, 538, 548, 546, 536, 526, 614, 612, 497, 495), (496, 500, 501, 497), (423, 427, 459, 1131, 661, 672), (1443, 1437, 1497, 1503), (496, 494, 498, 500), (501, 499, 495, 497), (502, 594, 588, 592, 602, 610, 586, 600, 598, 608, 606, 604, 505, 503), (1317, 1323, 1333, 1327), (1032, 1026, 996, 1002), (1428, 1432, 1503, 1497), (504, 502, 506, 508), (509, 507, 503, 505), (510, 580, 574, 572, 590, 584, 618, 616, 578, 583, 577, 571, 513, 511), (1603, 1772, 1793, 1612, 1592, 1633, 1572, 517, 513, 512), (907, 936, 1167, 1146, 1157, 976, 1007, 916, 927, 515, 517, 516, 896), (1722, 1718, 1657, 1663), (512, 510, 514, 516), (517, 515, 511, 513), (1818, 1822, 1813, 1807), (667, 671, 662, 656), (1181, 1177, 1267, 1273), (651, 644, 520, 522), (646, 645, 626, 642, 640, 634, 630, 632, 628, 624, 620, 638, 636, 519, 518), (523, 521, 518, 519), (565, 564, 562, 563), (469, 589, 595, 603, 611, 599, 441, 443), (535, 534, 532, 533), (618, 619, 617, 616), (584, 585, 619, 618), (441, 615, 527, 525, 426, 421), (594, 595, 589, 588), (599, 598, 600, 601), (621, 620, 622, 623), (626, 627, 643, 642), (538, 539, 549, 548), (558, 559, 553, 552), (560, 561, 563, 562), (525, 524, 612, 613), (1843, 1893, 1903, 1832, 1863, 1912, 1923, 518, 521, 520), (580, 581, 575, 574), (566, 567, 561, 560), (577, 576, 570, 571), (574, 575, 573, 572), (420, 561, 567, 565, 545, 551, 3, 1), (568, 569, 571, 570), (527, 526, 524, 525), (424, 533, 529, 531, 421, 426), (632, 633, 629, 628), (609, 608, 596, 597), (545, 544, 550, 551), (534, 535, 531, 530), (591, 590, 572, 573), (629, 633, 631, 635, 641, 643, 485, 484, 476, 625), (606, 607, 605, 604), (617, 619, 585, 591, 573, 575, 477, 476, 468, 579), (620, 621, 639, 638), (497, 612, 524, 526, 536, 538, 556, 558, 494, 496), (595, 594, 602, 603), (610, 611, 587, 586), (608, 609, 607, 606), (533, 532, 528, 529), (544, 545, 541, 540), (630, 631, 633, 632), (631, 630, 624, 625), (605, 607, 468, 464, 458, 597), (625, 624, 628, 629), (579, 578, 616, 617), (635, 634, 640, 641), (505, 604, 596, 608, 598, 610, 602, 594, 502, 504), (627, 626, 634, 635), (548, 549, 547, 546), (642, 643, 641, 640), (603, 602, 592, 593), (552, 553, 555, 554), (530, 531, 529, 528), (540, 541, 543, 542), (484, 639, 621, 623, 472, 476), (537, 536, 546, 547), (611, 610, 598, 599), (614, 615, 613, 612), (513, 571, 569, 583, 578, 584, 590, 580, 510, 512), (539, 538, 536, 537), (623, 622, 636, 637), (537, 547, 549, 539, 557, 555, 553, 443, 441, 421), (581, 580, 590, 591), (583, 582, 576, 577), (582, 583, 569, 568), (638, 639, 637, 636), (567, 566, 564, 565), (585, 584, 578, 579), (557, 556, 554, 555), (551, 550, 542, 543), (586, 587, 601, 600), (597, 596, 604, 605), (526, 527, 615, 614), (476, 576, 582, 568, 464, 468), (489, 528, 532, 534, 550, 544, 564, 566, 486, 488), (588, 589, 593, 592), (559, 558, 556, 557), (862, 856, 867, 871), (1127, 1136, 806, 766, 777, 726, 837, 826, 817, 499, 501, 500, 657), (897, 901, 912, 906), (956, 962, 1012, 1006), (1047, 1051, 1067, 1072, 1057, 1062), (697, 701, 682, 677), (1302, 1297, 1287, 1293), (851, 847, 816, 822), (691, 686, 677, 682), (508, 506, 507, 997, 1027, 1076, 1117, 1046, 1061, 1097, 1107, 1036), (932, 926, 917, 921), (836, 842, 831, 827), (782, 776, 767, 771), (676, 687, 786, 746, 737, 756, 876, 866, 857, 491, 493, 492, 696), (1212, 1303, 1292, 1252, 1232, 1241, 1222, 1282, 482, 483, 475), (977, 981, 952, 946), (5, 892, 861, 872, 882, 762, 741, 752, 792, 423, 422), (847, 851, 842, 836), (474, 1171, 951, 982, 1011, 961, 467, 466), (742, 736, 747, 751), (1196, 1202, 1283, 1221, 1217, 1277), (423, 7, 711, 692, 681, 427), (656, 662, 1132, 1126), (1142, 1131, 459, 439, 423, 672), (852, 821, 832, 841, 732, 781, 772, 812, 439, 437, 422), (716, 722, 811, 771, 767, 807), (1242, 1236, 1217, 1221), (1211, 1207, 1297, 1302), (500, 498, 499, 817, 846, 837, 726, 717, 806, 1136, 666, 657), (967, 971, 901, 897), (516, 514, 515, 927, 957, 1007, 976, 947, 1167, 936, 966, 896), (971, 967, 937, 941), (474, 473, 481, 1263, 1191, 1182), (492, 490, 491, 857, 886, 876, 756, 797, 786, 687, 707, 696), (1116, 1122, 1051, 1047), (727, 731, 722, 716), (437, 1031, 1001, 1022, 1082, 1121, 991, 1071, 1066, 466, 467), (1248, 1247, 1253, 1293, 1287, 1289, 1290, 1291, 1288), (522, 520, 521, 1298, 1206, 1246, 1226, 1197, 1278, 1268, 1176, 1187), (422, 423, 439, 812, 721, 732, 841, 852), (757, 761, 802, 796), (466, 465, 473, 911, 902, 972), (822, 816, 827, 831), (1106, 1112, 1041, 1037), (1037, 1041, 1092, 1086), (981, 977, 1156, 1162), (1026, 1032, 1081, 1077), (1141, 1137, 1126, 1132), (1102, 1096, 1086, 1092), (1231, 1227, 1236, 1242), (1177, 1181, 1192, 1186), (887, 891, 881, 877), (877, 881, 871, 867), (466, 1066, 1052, 1121, 1082, 1031, 437, 439), (1077, 1081, 1021, 1017), (427, 681, 702, 711, 7, 425), (992, 986, 1057, 1072), (946, 952, 1172, 1151, 1147, 1166), (1006, 1012, 921, 917), (1036, 1087, 1097, 1061, 1056, 987, 1117, 1076, 1016, 997, 507, 509, 508), (942, 911, 473, 474, 466, 972), (465, 1091, 1042, 1111, 439, 459), (1122, 1116, 986, 992), (439, 1111, 1101, 1091, 465, 466), (891, 887, 856, 862), (423, 792, 801, 762, 882, 892, 5, 7), (1186, 1192, 1262, 1258), (467, 961, 931, 922, 1011, 982, 1161, 1152, 1171, 474, 475), (1227, 1231, 1202, 1196), (1273, 1267, 1258, 1262), (1162, 1156, 1147, 1151), (1257, 1268, 1278, 1216, 1237, 1226, 1246, 1248, 1288, 1298, 521, 523, 522, 1187), (475, 474, 482, 1282, 1201, 1232, 1252, 1212), (761, 757, 736, 742), (1723, 1662, 1653, 1743, 1762, 1753, 511, 515, 514, 1673), (1352, 1348, 1638, 1642), (1593, 1587, 1628, 1632), (477, 1848, 1917, 1908, 1857, 1828, 1897, 1887, 483, 485), (490, 486, 487, 1523, 1563, 1552, 1382, 1393), (1807, 1813, 1933, 1927), (1478, 1482, 1373, 1367), (1607, 1613, 1792, 1788), (461, 1307, 1318, 1328, 1357, 1338, 1618, 1637, 462, 463), (1802, 1798, 1868, 1872), (1798, 1802, 1783, 1777), (463, 1577, 1568, 1627, 1588, 1608, 1787, 1768, 470, 471), (1822, 1818, 1938, 1942), (520, 644, 646, 518, 1923, 1852, 1863, 1832, 1843), (1672, 1668, 1718, 1722), (420, 422, 437, 1488, 1528, 1477, 1508, 1427), (1452, 1448, 1518, 1522), (1702, 1698, 1707, 1713), (1892, 1888, 1898, 1902), (1482, 1478, 1527, 1533), (1878, 1882, 1872, 1868), (1362, 1358, 1327, 1333), (471, 470, 478, 1937, 1817, 1808, 1797, 1778), (1472, 1468, 1728, 1732), (422, 1397, 1387, 1378, 1548, 1557, 1, 5), (1348, 1352, 1343, 1337), (1402, 1398, 1408, 1412), (469, 1678, 1747, 1758, 1737, 1647, 1658, 1717, 475, 477), (1578, 1582, 1573, 1567), (1587, 1593, 1582, 1578), (1853, 1847, 1858, 1862), (1777, 1783, 1882, 1878), (1598, 1602, 1613, 1607), (1677, 1683, 1752, 1748), (1842, 1838, 1888, 1892), (470, 1768, 1597, 1608, 1588, 1577, 463, 462), (475, 1717, 1667, 1647, 1737, 1678, 469, 467), (1, 1557, 1517, 1447, 1548, 1378, 1407, 1397, 422, 420), (506, 502, 503, 1712, 1422, 1543, 1462, 1473), (1778, 1877, 1867, 1797, 1808, 1928, 1937, 478, 479, 471), (1742, 1738, 1757, 1763), (1763, 1757, 1748, 1752), (1617, 1623, 1642, 1638), (1602, 1598, 1767, 1773), (514, 510, 511, 1753, 1682, 1743, 1653, 1673), (1862, 1858, 1907, 1913), (1943, 1932, 1812, 1803, 1873, 1883, 523, 519, 650, 652, 1823), (1562, 1558, 1547, 1553), (1492, 1487, 1367, 1373), (1788, 1792, 1773, 1767), (1337, 1343, 1623, 1617), (483, 1887, 1837, 1828, 1857, 1848, 477, 475), (1423, 1417, 1538, 1542), (1542, 1538, 1698, 1702), (1833, 1827, 1838, 1842), (1533, 1527, 1487, 1492), (1558, 1562, 1522, 1518), (443, 1418, 1708, 1697, 1537, 1458, 1688, 1727, 467, 469), (1513, 1507, 1437, 1443), (1463, 1457, 1468, 1472), (1457, 1463, 1693, 1687), (1473, 1733, 1692, 1462, 1543, 1703, 1712, 503, 507, 506), (498, 494, 495, 1502, 1433, 1512, 1483, 1532), (1532, 1493, 1372, 1483, 1512, 1442, 1502, 495, 499, 498), (1648, 1652, 1663, 1657), (462, 1637, 1347, 1338, 1357, 1307, 461, 460), (504, 508, 509, 1322, 1313, 1363, 1342, 1353), (1427, 1498, 1438, 1508, 1477, 1368, 1488, 437, 443, 420), (467, 1727, 1467, 1458, 1537, 1418, 443, 437), (1353, 1643, 1622, 1342, 1363, 1332, 1322, 509, 505, 504), (1913, 1907, 1918, 1922), (1383, 1377, 1388, 1392), (1553, 1547, 1448, 1452), (1683, 1677, 1738, 1742), (1847, 1853, 1922, 1918), (1392, 1388, 1398, 1402), (512, 516, 517, 1572, 1583, 1592, 1612, 1603), (1732, 1728, 1687, 1693), (1927, 1933, 1942, 1938), (644, 647, 646), (647, 648, 646), (648, 649, 646), (649, 645, 646), (650, 653, 652), (653, 654, 652), (654, 655, 652), (655, 651, 652), (1246, 1249, 1248), (1249, 1250, 1248), (1250, 1251, 1248), (1251, 1247, 1248), (650, 645, 649, 653), (653, 649, 648, 654), (654, 648, 647, 655), (655, 647, 644, 651), (657, 666, 668, 660), (660, 668, 669, 659), (659, 669, 670, 658), (658, 670, 667, 656), (662, 671, 673, 665), (665, 673, 674, 664), (664, 674, 675, 663), (663, 675, 672, 661), (677, 686, 688, 680), (680, 688, 689, 679), (679, 689, 690, 678), (678, 690, 687, 676), (676, 696, 698, 678), (678, 698, 699, 679), (679, 699, 700, 680), (680, 700, 697, 677), (702, 681, 683, 705), (705, 683, 684, 704), (704, 684, 685, 703), (703, 685, 682, 701), (686, 706, 708, 688), (688, 708, 709, 689), (689, 709, 710, 690), (690, 710, 707, 687), (692, 711, 713, 695), (695, 713, 714, 694), (694, 714, 715, 693), (693, 715, 712, 691), (681, 692, 695, 683), (683, 695, 694, 684), (684, 694, 693, 685), (685, 693, 691, 682), (696, 707, 710, 698), (698, 710, 709, 699), (699, 709, 708, 700), (700, 708, 706, 697), (701, 712, 715, 703), (703, 715, 714, 704), (704, 714, 713, 705), (705, 713, 711, 702), (717, 726, 728, 720), (720, 728, 729, 719), (719, 729, 730, 718), (718, 730, 727, 716), (722, 731, 733, 725), (725, 733, 734, 724), (724, 734, 735, 723), (723, 735, 732, 721), (737, 746, 748, 740), (740, 748, 749, 739), (739, 749, 750, 738), (738, 750, 747, 736), (752, 741, 743, 755), (755, 743, 744, 754), (754, 744, 745, 753), (753, 745, 742, 751), (797, 756, 758, 800), (800, 758, 759, 799), (799, 759, 760, 798), (798, 760, 757, 796), (802, 761, 763, 805), (805, 763, 764, 804), (804, 764, 765, 803), (803, 765, 762, 801), (777, 766, 768, 780), (780, 768, 769, 779), (779, 769, 770, 778), (778, 770, 767, 776), (772, 781, 783, 775), (775, 783, 784, 774), (774, 784, 785, 773), (773, 785, 782, 771), (746, 786, 788, 748), (748, 788, 789, 749), (749, 789, 790, 750), (750, 790, 787, 747), (751, 791, 793, 753), (753, 793, 794, 754), (754, 794, 795, 755), (755, 795, 792, 752), (786, 797, 800, 788), (788, 800, 799, 789), (789, 799, 798, 790), (790, 798, 796, 787), (791, 802, 805, 793), (793, 805, 804, 794), (794, 804, 803, 795), (795, 803, 801, 792), (776, 727, 730, 778), (778, 730, 729, 779), (779, 729, 728, 780), (780, 728, 726, 777), (731, 782, 785, 733), (733, 785, 784, 734), (734, 784, 783, 735), (735, 783, 781, 732), (766, 806, 808, 768), (768, 808, 809, 769), (769, 809, 810, 770), (770, 810, 807, 767), (771, 811, 813, 773), (773, 813, 814, 774), (774, 814, 815, 775), (775, 815, 812, 772), (806, 717, 720, 808), (808, 720, 719, 809), (809, 719, 718, 810), (810, 718, 716, 807), (811, 722, 725, 813), (813, 725, 724, 814), (814, 724, 723, 815), (815, 723, 721, 812), (736, 757, 760, 738), (738, 760, 759, 739), (739, 759, 758, 740), (740, 758, 756, 737), (761, 742, 745, 763), (763, 745, 744, 764), (764, 744, 743, 765), (765, 743, 741, 762), (832, 821, 823, 835), (835, 823, 824, 834), (834, 824, 825, 833), (833, 825, 822, 831), (827, 816, 818, 830), (830, 818, 819, 829), (829, 819, 820, 828), (828, 820, 817, 826), (837, 846, 848, 840), (840, 848, 849, 839), (839, 849, 850, 838), (838, 850, 847, 836), (842, 851, 853, 845), (845, 853, 854, 844), (844, 854, 855, 843), (843, 855, 852, 841), (867, 856, 858, 870), (870, 858, 859, 869), (869, 859, 860, 868), (868, 860, 857, 866), (872, 861, 863, 875), (875, 863, 864, 874), (874, 864, 865, 873), (873, 865, 862, 871), (866, 876, 878, 868), (868, 878, 879, 869), (869, 879, 880, 870), (870, 880, 877, 867), (871, 881, 883, 873), (873, 883, 884, 874), (874, 884, 885, 875), (875, 885, 882, 872), (876, 886, 888, 878), (878, 888, 889, 879), (879, 889, 890, 880), (880, 890, 887, 877), (881, 891, 893, 883), (883, 893, 894, 884), (884, 894, 895, 885), (885, 895, 892, 882), (821, 852, 855, 823), (823, 855, 854, 824), (824, 854, 853, 825), (825, 853, 851, 822), (826, 837, 840, 828), (828, 840, 839, 829), (829, 839, 838, 830), (830, 838, 836, 827), (831, 842, 845, 833), (833, 845, 844, 834), (834, 844, 843, 835), (835, 843, 841, 832), (816, 847, 850, 818), (818, 850, 849, 819), (819, 849, 848, 820), (820, 848, 846, 817), (856, 887, 890, 858), (858, 890, 889, 859), (859, 889, 888, 860), (860, 888, 886, 857), (861, 892, 895, 863), (863, 895, 894, 864), (864, 894, 893, 865), (865, 893, 891, 862), (907, 896, 898, 910), (910, 898, 899, 909), (909, 899, 900, 908), (908, 900, 897, 906), (912, 901, 903, 915), (915, 903, 904, 914), (914, 904, 905, 913), (913, 905, 902, 911), (917, 926, 928, 920), (920, 928, 929, 919), (919, 929, 930, 918), (918, 930, 927, 916), (922, 931, 933, 925), (925, 933, 934, 924), (924, 934, 935, 923), (923, 935, 932, 921), (926, 956, 958, 928), (928, 958, 959, 929), (929, 959, 960, 930), (930, 960, 957, 927), (931, 961, 963, 933), (933, 963, 964, 934), (934, 964, 965, 935), (935, 965, 962, 932), (896, 966, 968, 898), (898, 968, 969, 899), (899, 969, 970, 900), (900, 970, 967, 897), (901, 971, 973, 903), (903, 973, 974, 904), (904, 974, 975, 905), (905, 975, 972, 902), (947, 976, 978, 950), (950, 978, 979, 949), (949, 979, 980, 948), (948, 980, 977, 946), (952, 981, 983, 955), (955, 983, 984, 954), (954, 984, 985, 953), (953, 985, 982, 951), (987, 1056, 1058, 990), (990, 1058, 1059, 989), (989, 1059, 1060, 988), (988, 1060, 1057, 986), (1007, 957, 960, 1010), (1010, 960, 959, 1009), (1009, 959, 958, 1008), (1008, 958, 956, 1006), (1012, 962, 965, 1015), (1015, 965, 964, 1014), (1014, 964, 963, 1013), (1013, 963, 961, 1011), (1017, 996, 998, 1020), (1020, 998, 999, 1019), (1019, 999, 1000, 1018), (1018, 1000, 997, 1016), (1022, 1001, 1003, 1025), (1025, 1003, 1004, 1024), (1024, 1004, 1005, 1023), (1023, 1005, 1002, 1021), (996, 1026, 1028, 998), (998, 1028, 1029, 999), (999, 1029, 1030, 1000), (1000, 1030, 1027, 997), (1001, 1031, 1033, 1003), (1003, 1033, 1034, 1004), (1004, 1034, 1035, 1005), (1005, 1035, 1032, 1002), (1092, 1041, 1043, 1095), (1095, 1043, 1044, 1094), (1094, 1044, 1045, 1093), (1093, 1045, 1042, 1091), (1067, 1051, 1053, 1070), (1070, 1053, 1054, 1069), (1069, 1054, 1055, 1068), (1068, 1055, 1052, 1066), (986, 1116, 1118, 988), (988, 1118, 1119, 989), (989, 1119, 1120, 990), (990, 1120, 1117, 987), (1056, 1061, 1063, 1058), (1058, 1063, 1064, 1059), (1059, 1064, 1065, 1060), (1060, 1065, 1062, 1057), (1047, 1062, 1065, 1050), (1050, 1065, 1064, 1049), (1049, 1064, 1063, 1048), (1048, 1063, 1061, 1046), (1072, 1067, 1070, 1075), (1075, 1070, 1069, 1074), (1074, 1069, 1068, 1073), (1073, 1068, 1066, 1071), (1016, 1076, 1078, 1018), (1018, 1078, 1079, 1019), (1019, 1079, 1080, 1020), (1020, 1080, 1077, 1017), (1021, 1081, 1083, 1023), (1023, 1083, 1084, 1024), (1024, 1084, 1085, 1025), (1025, 1085, 1082, 1022), (1087, 1036, 1038, 1090), (1090, 1038, 1039, 1089), (1089, 1039, 1040, 1088), (1088, 1040, 1037, 1086), (1086, 1096, 1098, 1088), (1088, 1098, 1099, 1089), (1089, 1099, 1100, 1090), (1090, 1100, 1097, 1087), (1091, 1101, 1103, 1093), (1093, 1103, 1104, 1094), (1094, 1104, 1105, 1095), (1095, 1105, 1102, 1092), (1096, 1106, 1108, 1098), (1098, 1108, 1109, 1099), (1099, 1109, 1110, 1100), (1100, 1110, 1107, 1097), (1112, 1102, 1105, 1115), (1115, 1105, 1104, 1114), (1114, 1104, 1103, 1113), (1113, 1103, 1101, 1111), (1071, 991, 993, 1073), (1073, 993, 994, 1074), (1074, 994, 995, 1075), (1075, 995, 992, 1072), (1122, 992, 995, 1125), (1125, 995, 994, 1124), (1124, 994, 993, 1123), (1123, 993, 991, 1121), (1036, 1107, 1110, 1038), (1038, 1110, 1109, 1039), (1039, 1109, 1108, 1040), (1040, 1108, 1106, 1037), (1041, 1112, 1115, 1043), (1043, 1115, 1114, 1044), (1044, 1114, 1113, 1045), (1045, 1113, 1111, 1042), (1046, 1117, 1120, 1048), (1048, 1120, 1119, 1049), (1049, 1119, 1118, 1050), (1050, 1118, 1116, 1047), (1051, 1122, 1125, 1053), (1053, 1125, 1124, 1054), (1054, 1124, 1123, 1055), (1055, 1123, 1121, 1052), (1076, 1027, 1030, 1078), (1078, 1030, 1029, 1079), (1079, 1029, 1028, 1080), (1080, 1028, 1026, 1077), (1081, 1032, 1035, 1083), (1083, 1035, 1034, 1084), (1084, 1034, 1033, 1085), (1085, 1033, 1031, 1082), (1127, 657, 660, 1130), (1130, 660, 659, 1129), (1129, 659, 658, 1128), (1128, 658, 656, 1126), (1132, 662, 665, 1135), (1135, 665, 664, 1134), (1134, 664, 663, 1133), (1133, 663, 661, 1131), (1137, 667, 670, 1140), (1140, 670, 669, 1139), (1139, 669, 668, 1138), (1138, 668, 666, 1136), (671, 1141, 1143, 673), (673, 1143, 1144, 674), (674, 1144, 1145, 675), (675, 1145, 1142, 672), (1126, 1137, 1140, 1128), (1128, 1140, 1139, 1129), (1129, 1139, 1138, 1130), (1130, 1138, 1136, 1127), (1131, 1142, 1145, 1133), (1133, 1145, 1144, 1134), (1134, 1144, 1143, 1135), (1135, 1143, 1141, 1132), (937, 967, 970, 940), (940, 970, 969, 939), (939, 969, 968, 938), (938, 968, 966, 936), (971, 941, 943, 973), (973, 943, 944, 974), (974, 944, 945, 975), (975, 945, 942, 972), (1172, 952, 955, 1175), (1175, 955, 954, 1174), (1174, 954, 953, 1173), (1173, 953, 951, 1171), (1157, 1146, 1148, 1160), (1160, 1148, 1149, 1159), (1159, 1149, 1150, 1158), (1158, 1150, 1147, 1156), (1152, 1161, 1163, 1155), (1155, 1163, 1164, 1154), (1154, 1164, 1165, 1153), (1153, 1165, 1162, 1151), (946, 1166, 1168, 948), (948, 1168, 1169, 949), (949, 1169, 1170, 950), (950, 1170, 1167, 947), (1146, 1167, 1170, 1148), (1148, 1170, 1169, 1149), (1149, 1169, 1168, 1150), (1150, 1168, 1166, 1147), (1151, 1172, 1175, 1153), (1153, 1175, 1174, 1154), (1154, 1174, 1173, 1155), (1155, 1173, 1171, 1152), (1156, 977, 980, 1158), (1158, 980, 979, 1159), (1159, 979, 978, 1160), (1160, 978, 976, 1157), (981, 1162, 1165, 983), (983, 1165, 1164, 984), (984, 1164, 1163, 985), (985, 1163, 1161, 982), (916, 1007, 1010, 918), (918, 1010, 1009, 919), (919, 1009, 1008, 920), (920, 1008, 1006, 917), (921, 1012, 1015, 923), (923, 1015, 1014, 924), (924, 1014, 1013, 925), (925, 1013, 1011, 922), (906, 937, 940, 908), (908, 940, 939, 909), (909, 939, 938, 910), (910, 938, 936, 907), (911, 942, 945, 913), (913, 945, 944, 914), (914, 944, 943, 915), (915, 943, 941, 912), (1192, 1181, 1183, 1195), (1195, 1183, 1184, 1194), (1194, 1184, 1185, 1193), (1193, 1185, 1182, 1191), (1187, 1176, 1178, 1190), (1190, 1178, 1179, 1189), (1189, 1179, 1180, 1188), (1188, 1180, 1177, 1186), (1197, 1226, 1228, 1200), (1200, 1228, 1229, 1199), (1199, 1229, 1230, 1198), (1198, 1230, 1227, 1196), (1253, 1211, 1213, 1256), (1256, 1213, 1214, 1255), (1255, 1214, 1215, 1254), (1254, 1215, 1212, 1252), (1202, 1231, 1233, 1205), (1205, 1233, 1234, 1204), (1204, 1234, 1235, 1203), (1203, 1235, 1232, 1201), (1237, 1216, 1218, 1240), (1240, 1218, 1219, 1239), (1239, 1219, 1220, 1238), (1238, 1220, 1217, 1236), (1222, 1241, 1243, 1225), (1225, 1243, 1244, 1224), (1224, 1244, 1245, 1223), (1223, 1245, 1242, 1221), (1278, 1197, 1200, 1281), (1281, 1200, 1199, 1280), (1280, 1199, 1198, 1279), (1279, 1198, 1196, 1277), (1283, 1202, 1205, 1286), (1286, 1205, 1204, 1285), (1285, 1204, 1203, 1284), (1284, 1203, 1201, 1282), (1231, 1242, 1245, 1233), (1233, 1245, 1244, 1234), (1234, 1244, 1243, 1235), (1235, 1243, 1241, 1232), (1246, 1206, 1208, 1249), (1249, 1208, 1209, 1250), (1250, 1209, 1210, 1251), (1251, 1210, 1207, 1247), (1258, 1267, 1269, 1261), (1261, 1269, 1270, 1260), (1260, 1270, 1271, 1259), (1259, 1271, 1268, 1257), (1263, 1272, 1274, 1266), (1266, 1274, 1275, 1265), (1265, 1275, 1276, 1264), (1264, 1276, 1273, 1262), (1267, 1177, 1180, 1269), (1269, 1180, 1179, 1270), (1270, 1179, 1178, 1271), (1271, 1178, 1176, 1268), (1272, 1182, 1185, 1274), (1274, 1185, 1184, 1275), (1275, 1184, 1183, 1276), (1276, 1183, 1181, 1273), (1216, 1278, 1281, 1218), (1218, 1281, 1280, 1219), (1219, 1280, 1279, 1220), (1220, 1279, 1277, 1217), (1221, 1283, 1286, 1223), (1223, 1286, 1285, 1224), (1224, 1285, 1284, 1225), (1225, 1284, 1282, 1222), (1236, 1227, 1230, 1238), (1238, 1230, 1229, 1239), (1239, 1229, 1228, 1240), (1240, 1228, 1226, 1237), (1287, 1297, 1299, 1289), (1289, 1299, 1300, 1290), (1290, 1300, 1301, 1291), (1291, 1301, 1298, 1288), (1303, 1212, 1215, 1306), (1306, 1215, 1214, 1305), (1305, 1214, 1213, 1304), (1304, 1213, 1211, 1302), (1297, 1207, 1210, 1299), (1299, 1210, 1209, 1300), (1300, 1209, 1208, 1301), (1301, 1208, 1206, 1298), (1257, 1187, 1190, 1259), (1259, 1190, 1189, 1260), (1260, 1189, 1188, 1261), (1261, 1188, 1186, 1258), (1262, 1192, 1195, 1264), (1264, 1195, 1194, 1265), (1265, 1194, 1193, 1266), (1266, 1193, 1191, 1263), (1293, 1253, 1256, 1296), (1296, 1256, 1255, 1295), (1295, 1255, 1254, 1294), (1294, 1254, 1252, 1292), (1292, 1303, 1306, 1294), (1294, 1306, 1305, 1295), (1295, 1305, 1304, 1296), (1296, 1304, 1302, 1293), (519, 636, 622, 620, 624, 630, 634, 626, 645, 650), (1318, 1307, 1309, 1321), (1321, 1309, 1310, 1320), (1320, 1310, 1311, 1319), (1319, 1311, 1308, 1317), (1323, 1312, 1314, 1326), (1326, 1314, 1315, 1325), (1325, 1315, 1316, 1324), (1324, 1316, 1313, 1322), (1338, 1347, 1349, 1341), (1341, 1349, 1350, 1340), (1340, 1350, 1351, 1339), (1339, 1351, 1348, 1337), (1353, 1342, 1344, 1356), (1356, 1344, 1345, 1355), (1355, 1345, 1346, 1354), (1354, 1346, 1343, 1352), (1307, 1357, 1359, 1309), (1309, 1359, 1360, 1310), (1310, 1360, 1361, 1311), (1311, 1361, 1358, 1308), (1312, 1362, 1364, 1314), (1314, 1364, 1365, 1315), (1315, 1365, 1366, 1316), (1316, 1366, 1363, 1313), (1373, 1482, 1484, 1376), (1376, 1484, 1485, 1375), (1375, 1485, 1486, 1374), (1374, 1486, 1483, 1372), (1388, 1377, 1379, 1391), (1391, 1379, 1380, 1390), (1390, 1380, 1381, 1389), (1389, 1381, 1378, 1387), (1393, 1382, 1384, 1396), (1396, 1384, 1385, 1395), (1395, 1385, 1386, 1394), (1394, 1386, 1383, 1392), (1403, 1393, 1396, 1406), (1406, 1396, 1395, 1405), (1405, 1395, 1394, 1404), (1404, 1394, 1392, 1402), (1538, 1417, 1419, 1541), (1541, 1419, 1420, 1540), (1540, 1420, 1421, 1539), (1539, 1421, 1418, 1537), (1543, 1422, 1424, 1546), (1546, 1424, 1425, 1545), (1545, 1425, 1426, 1544), (1544, 1426, 1423, 1542), (1503, 1432, 1434, 1506), (1506, 1434, 1435, 1505), (1505, 1435, 1436, 1504), (1504, 1436, 1433, 1502), (1453, 1552, 1554, 1456), (1456, 1554, 1555, 1455), (1455, 1555, 1556, 1454), (1454, 1556, 1553, 1452), (1398, 1388, 1391, 1401), (1401, 1391, 1390, 1400), (1400, 1390, 1389, 1399), (1399, 1389, 1387, 1397), (1468, 1457, 1459, 1471), (1471, 1459, 1460, 1470), (1470, 1460, 1461, 1469), (1469, 1461, 1458, 1467), (1473, 1462, 1464, 1476), (1476, 1464, 1465, 1475), (1475, 1465, 1466, 1474), (1474, 1466, 1463, 1472), (1368, 1477, 1479, 1371), (1371, 1479, 1480, 1370), (1370, 1480, 1481, 1369), (1369, 1481, 1478, 1367), (1493, 1532, 1534, 1496), (1496, 1534, 1535, 1495), (1495, 1535, 1536, 1494), (1494, 1536, 1533, 1492), (1708, 1418, 1421, 1711), (1711, 1421, 1420, 1710), (1710, 1420, 1419, 1709), (1709, 1419, 1417, 1707), (1713, 1423, 1426, 1716), (1716, 1426, 1425, 1715), (1715, 1425, 1424, 1714), (1714, 1424, 1422, 1712), (1498, 1427, 1429, 1501), (1501, 1429, 1430, 1500), (1500, 1430, 1431, 1499), (1499, 1431, 1428, 1497), (1497, 1437, 1439, 1499), (1499, 1439, 1440, 1500), (1500, 1440, 1441, 1501), (1501, 1441, 1438, 1498), (1502, 1442, 1444, 1504), (1504, 1444, 1445, 1505), (1505, 1445, 1446, 1506), (1506, 1446, 1443, 1503), (1508, 1438, 1441, 1511), (1511, 1441, 1440, 1510), (1510, 1440, 1439, 1509), (1509, 1439, 1437, 1507), (1442, 1512, 1514, 1444), (1444, 1514, 1515, 1445), (1445, 1515, 1516, 1446), (1446, 1516, 1513, 1443), (1507, 1428, 1431, 1509), (1509, 1431, 1430, 1510), (1510, 1430, 1429, 1511), (1511, 1429, 1427, 1508), (1512, 1433, 1436, 1514), (1514, 1436, 1435, 1515), (1515, 1435, 1434, 1516), (1516, 1434, 1432, 1513), (1367, 1487, 1489, 1369), (1369, 1489, 1490, 1370), (1370, 1490, 1491, 1371), (1371, 1491, 1488, 1368), (1372, 1493, 1496, 1374), (1374, 1496, 1495, 1375), (1375, 1495, 1494, 1376), (1376, 1494, 1492, 1373), (1487, 1527, 1529, 1489), (1489, 1529, 1530, 1490), (1490, 1530, 1531, 1491), (1491, 1531, 1528, 1488), (1532, 1483, 1486, 1534), (1534, 1486, 1485, 1535), (1535, 1485, 1484, 1536), (1536, 1484, 1482, 1533), (1527, 1478, 1481, 1529), (1529, 1481, 1480, 1530), (1530, 1480, 1479, 1531), (1531, 1479, 1477, 1528), (1408, 1398, 1401, 1411), (1411, 1401, 1400, 1410), (1410, 1400, 1399, 1409), (1409, 1399, 1397, 1407), (1413, 1403, 1406, 1416), (1416, 1406, 1405, 1415), (1415, 1405, 1404, 1414), (1414, 1404, 1402, 1412), (1407, 1378, 1381, 1409), (1409, 1381, 1380, 1410), (1410, 1380, 1379, 1411), (1411, 1379, 1377, 1408), (1412, 1383, 1386, 1414), (1414, 1386, 1385, 1415), (1415, 1385, 1384, 1416), (1416, 1384, 1382, 1413), (1548, 1447, 1449, 1551), (1551, 1449, 1450, 1550), (1550, 1450, 1451, 1549), (1549, 1451, 1448, 1547), (1518, 1448, 1451, 1521), (1521, 1451, 1450, 1520), (1520, 1450, 1449, 1519), (1519, 1449, 1447, 1517), (1523, 1453, 1456, 1526), (1526, 1456, 1455, 1525), (1525, 1455, 1454, 1524), (1524, 1454, 1452, 1522), (1517, 1557, 1559, 1519), (1519, 1559, 1560, 1520), (1520, 1560, 1561, 1521), (1521, 1561, 1558, 1518), (1522, 1562, 1564, 1524), (1524, 1564, 1565, 1525), (1525, 1565, 1566, 1526), (1526, 1566, 1563, 1523), (1547, 1558, 1561, 1549), (1549, 1561, 1560, 1550), (1550, 1560, 1559, 1551), (1551, 1559, 1557, 1548), (1552, 1563, 1566, 1554), (1554, 1566, 1565, 1555), (1555, 1565, 1564, 1556), (1556, 1564, 1562, 1553), (1568, 1577, 1579, 1571), (1571, 1579, 1580, 1570), (1570, 1580, 1581, 1569), (1569, 1581, 1578, 1567), (1573, 1582, 1584, 1576), (1576, 1584, 1585, 1575), (1575, 1585, 1586, 1574), (1574, 1586, 1583, 1572), (1628, 1587, 1589, 1631), (1631, 1589, 1590, 1630), (1630, 1590, 1591, 1629), (1629, 1591, 1588, 1627), (1608, 1597, 1599, 1611), (1611, 1599, 1600, 1610), (1610, 1600, 1601, 1609), (1609, 1601, 1598, 1607), (1603, 1612, 1614, 1606), (1606, 1614, 1615, 1605), (1605, 1615, 1616, 1604), (1604, 1616, 1613, 1602), (1618, 1338, 1341, 1621), (1621, 1341, 1340, 1620), (1620, 1340, 1339, 1619), (1619, 1339, 1337, 1617), (1623, 1343, 1346, 1626), (1626, 1346, 1345, 1625), (1625, 1345, 1344, 1624), (1624, 1344, 1342, 1622), (1328, 1318, 1321, 1331), (1331, 1321, 1320, 1330), (1330, 1320, 1319, 1329), (1329, 1319, 1317, 1327), (1333, 1323, 1326, 1336), (1336, 1326, 1325, 1335), (1335, 1325, 1324, 1334), (1334, 1324, 1322, 1332), (1327, 1358, 1361, 1329), (1329, 1361, 1360, 1330), (1330, 1360, 1359, 1331), (1331, 1359, 1357, 1328), (1332, 1363, 1366, 1334), (1334, 1366, 1365, 1335), (1335, 1365, 1364, 1336), (1336, 1364, 1362, 1333), (1633, 1592, 1594, 1636), (1636, 1594, 1595, 1635), (1635, 1595, 1596, 1634), (1634, 1596, 1593, 1632), (1643, 1353, 1356, 1646), (1646, 1356, 1355, 1645), (1645, 1355, 1354, 1644), (1644, 1354, 1352, 1642), (1638, 1348, 1351, 1641), (1641, 1351, 1350, 1640), (1640, 1350, 1349, 1639), (1639, 1349, 1347, 1637), (1577, 1588, 1591, 1579), (1579, 1591, 1590, 1580), (1580, 1590, 1589, 1581), (1581, 1589, 1587, 1578), (1582, 1593, 1596, 1584), (1584, 1596, 1595, 1585), (1585, 1595, 1594, 1586), (1586, 1594, 1592, 1583), (1627, 1568, 1571, 1629), (1629, 1571, 1570, 1630), (1630, 1570, 1569, 1631), (1631, 1569, 1567, 1628), (1632, 1573, 1576, 1634), (1634, 1576, 1575, 1635), (1635, 1575, 1574, 1636), (1636, 1574, 1572, 1633), (1637, 1618, 1621, 1639), (1639, 1621, 1620, 1640), (1640, 1620, 1619, 1641), (1641, 1619, 1617, 1638), (1642, 1623, 1626, 1644), (1644, 1626, 1625, 1645), (1645, 1625, 1624, 1646), (1646, 1624, 1622, 1643), (1658, 1647, 1649, 1661), (1661, 1649, 1650, 1660), (1660, 1650, 1651, 1659), (1659, 1651, 1648, 1657), (1663, 1652, 1654, 1666), (1666, 1654, 1655, 1665), (1665, 1655, 1656, 1664), (1664, 1656, 1653, 1662), (1668, 1648, 1651, 1671), (1671, 1651, 1650, 1670), (1670, 1650, 1649, 1669), (1669, 1649, 1647, 1667), (1673, 1653, 1656, 1676), (1676, 1656, 1655, 1675), (1675, 1655, 1654, 1674), (1674, 1654, 1652, 1672), (1738, 1677, 1679, 1741), (1741, 1679, 1680, 1740), (1740, 1680, 1681, 1739), (1739, 1681, 1678, 1737), (1688, 1458, 1461, 1691), (1691, 1461, 1460, 1690), (1690, 1460, 1459, 1689), (1689, 1459, 1457, 1687), (1693, 1463, 1466, 1696), (1696, 1466, 1465, 1695), (1695, 1465, 1464, 1694), (1694, 1464, 1462, 1692), (1537, 1697, 1699, 1539), (1539, 1699, 1700, 1540), (1540, 1700, 1701, 1541), (1541, 1701, 1698, 1538), (1703, 1543, 1546, 1706), (1706, 1546, 1545, 1705), (1705, 1545, 1544, 1704), (1704, 1544, 1542, 1702), (1733, 1473, 1476, 1736), (1736, 1476, 1475, 1735), (1735, 1475, 1474, 1734), (1734, 1474, 1472, 1732), (1718, 1668, 1671, 1721), (1721, 1671, 1670, 1720), (1720, 1670, 1669, 1719), (1719, 1669, 1667, 1717), (1723, 1673, 1676, 1726), (1726, 1676, 1675, 1725), (1725, 1675, 1674, 1724), (1724, 1674, 1672, 1722), (1743, 1682, 1684, 1746), (1746, 1684, 1685, 1745), (1745, 1685, 1686, 1744), (1744, 1686, 1683, 1742), (1657, 1718, 1721, 1659), (1659, 1721, 1720, 1660), (1660, 1720, 1719, 1661), (1661, 1719, 1717, 1658), (1662, 1723, 1726, 1664), (1664, 1726, 1725, 1665), (1665, 1725, 1724, 1666), (1666, 1724, 1722, 1663), (1728, 1468, 1471, 1731), (1731, 1471, 1470, 1730), (1730, 1470, 1469, 1729), (1729, 1469, 1467, 1727), (1687, 1728, 1731, 1689), (1689, 1731, 1730, 1690), (1690, 1730, 1729, 1691), (1691, 1729, 1727, 1688), (1692, 1733, 1736, 1694), (1694, 1736, 1735, 1695), (1695, 1735, 1734, 1696), (1696, 1734, 1732, 1693), (1707, 1698, 1701, 1709), (1709, 1701, 1700, 1710), (1710, 1700, 1699, 1711), (1711, 1699, 1697, 1708), (1712, 1703, 1706, 1714), (1714, 1706, 1705, 1715), (1715, 1705, 1704, 1716), (1716, 1704, 1702, 1713), (1748, 1757, 1759, 1751), (1751, 1759, 1760, 1750), (1750, 1760, 1761, 1749), (1749, 1761, 1758, 1747), (1753, 1762, 1764, 1756), (1756, 1764, 1765, 1755), (1755, 1765, 1766, 1754), (1754, 1766, 1763, 1752), (1768, 1787, 1789, 1771), (1771, 1789, 1790, 1770), (1770, 1790, 1791, 1769), (1769, 1791, 1788, 1767), (1773, 1792, 1794, 1776), (1776, 1794, 1795, 1775), (1775, 1795, 1796, 1774), (1774, 1796, 1793, 1772), (1767, 1598, 1601, 1769), (1769, 1601, 1600, 1770), (1770, 1600, 1599, 1771), (1771, 1599, 1597, 1768), (1778, 1797, 1799, 1781), (1781, 1799, 1800, 1780), (1780, 1800, 1801, 1779), (1779, 1801, 1798, 1777), (1783, 1802, 1804, 1786), (1786, 1804, 1805, 1785), (1785, 1805, 1806, 1784), (1784, 1806, 1803, 1782), (1808, 1817, 1819, 1811), (1811, 1819, 1820, 1810), (1810, 1820, 1821, 1809), (1809, 1821, 1818, 1807), (1823, 1812, 1814, 1826), (1826, 1814, 1815, 1825), (1825, 1815, 1816, 1824), (1824, 1816, 1813, 1822), (1787, 1608, 1611, 1789), (1789, 1611, 1610, 1790), (1790, 1610, 1609, 1791), (1791, 1609, 1607, 1788), (1612, 1793, 1796, 1614), (1614, 1796, 1795, 1615), (1615, 1795, 1794, 1616), (1616, 1794, 1792, 1613), (1772, 1603, 1606, 1774), (1774, 1606, 1605, 1775), (1775, 1605, 1604, 1776), (1776, 1604, 1602, 1773), (1737, 1758, 1761, 1739), (1739, 1761, 1760, 1740), (1740, 1760, 1759, 1741), (1741, 1759, 1757, 1738), (1838, 1827, 1829, 1841), (1841, 1829, 1830, 1840), (1840, 1830, 1831, 1839), (1839, 1831, 1828, 1837), (1843, 1832, 1834, 1846), (1846, 1834, 1835, 1845), (1845, 1835, 1836, 1844), (1844, 1836, 1833, 1842), (1762, 1743, 1746, 1764), (1764, 1746, 1745, 1765), (1765, 1745, 1744, 1766), (1766, 1744, 1742, 1763), (1858, 1847, 1849, 1861), (1861, 1849, 1850, 1860), (1860, 1850, 1851, 1859), (1859, 1851, 1848, 1857), (1863, 1852, 1854, 1866), (1866, 1854, 1855, 1865), (1865, 1855, 1856, 1864), (1864, 1856, 1853, 1862), (1747, 1678, 1681, 1749), (1749, 1681, 1680, 1750), (1750, 1680, 1679, 1751), (1751, 1679, 1677, 1748), (1752, 1683, 1686, 1754), (1754, 1686, 1685, 1755), (1755, 1685, 1684, 1756), (1756, 1684, 1682, 1753), (1868, 1798, 1801, 1871), (1871, 1801, 1800, 1870), (1870, 1800, 1799, 1869), (1869, 1799, 1797, 1867), (1873, 1803, 1806, 1876), (1876, 1806, 1805, 1875), (1875, 1805, 1804, 1874), (1874, 1804, 1802, 1872), (1867, 1877, 1879, 1869), (1869, 1879, 1880, 1870), (1870, 1880, 1881, 1871), (1871, 1881, 1878, 1868), (1872, 1882, 1884, 1874), (1874, 1884, 1885, 1875), (1875, 1885, 1886, 1876), (1876, 1886, 1883, 1873), (1882, 1783, 1786, 1884), (1884, 1786, 1785, 1885), (1885, 1785, 1784, 1886), (1886, 1784, 1782, 1883), (1888, 1838, 1841, 1891), (1891, 1841, 1840, 1890), (1890, 1840, 1839, 1889), (1889, 1839, 1837, 1887), (1893, 1843, 1846, 1896), (1896, 1846, 1845, 1895), (1895, 1845, 1844, 1894), (1894, 1844, 1842, 1892), (1898, 1888, 1891, 1901), (1901, 1891, 1890, 1900), (1900, 1890, 1889, 1899), (1899, 1889, 1887, 1897), (1903, 1893, 1896, 1906), (1906, 1896, 1895, 1905), (1905, 1895, 1894, 1904), (1904, 1894, 1892, 1902), (1918, 1907, 1909, 1921), (1921, 1909, 1910, 1920), (1920, 1910, 1911, 1919), (1919, 1911, 1908, 1917), (1923, 1912, 1914, 1926), (1926, 1914, 1915, 1925), (1925, 1915, 1916, 1924), (1924, 1916, 1913, 1922), (1877, 1778, 1781, 1879), (1879, 1781, 1780, 1880), (1880, 1780, 1779, 1881), (1881, 1779, 1777, 1878), (1812, 1932, 1934, 1814), (1814, 1934, 1935, 1815), (1815, 1935, 1936, 1816), (1816, 1936, 1933, 1813), (1928, 1808, 1811, 1931), (1931, 1811, 1810, 1930), (1930, 1810, 1809, 1929), (1929, 1809, 1807, 1927), (1912, 1863, 1866, 1914), (1914, 1866, 1865, 1915), (1915, 1865, 1864, 1916), (1916, 1864, 1862, 1913), (1857, 1908, 1911, 1859), (1859, 1911, 1910, 1860), (1860, 1910, 1909, 1861), (1861, 1909, 1907, 1858), (1922, 1853, 1856, 1924), (1924, 1856, 1855, 1925), (1925, 1855, 1854, 1926), (1926, 1854, 1852, 1923), (1917, 1848, 1851, 1919), (1919, 1851, 1850, 1920), (1920, 1850, 1849, 1921), (1921, 1849, 1847, 1918), (1938, 1818, 1821, 1941), (1941, 1821, 1820, 1940), (1940, 1820, 1819, 1939), (1939, 1819, 1817, 1937), (1943, 1823, 1826, 1946), (1946, 1826, 1825, 1945), (1945, 1825, 1824, 1944), (1944, 1824, 1822, 1942), (1937, 1928, 1931, 1939), (1939, 1931, 1930, 1940), (1940, 1930, 1929, 1941), (1941, 1929, 1927, 1938), (1942, 1933, 1936, 1944), (1944, 1936, 1935, 1945), (1945, 1935, 1934, 1946), (1946, 1934, 1932, 1943), (1897, 1828, 1831, 1899), (1899, 1831, 1830, 1900), (1900, 1830, 1829, 1901), (1901, 1829, 1827, 1898), (1902, 1833, 1836, 1904), (1904, 1836, 1835, 1905), (1905, 1835, 1834, 1906), (1906, 1834, 1832, 1903), (1308, 1312, 1323, 1317)])
me_cube.materials.append(mat_material)
me_cube.use_remesh_preserve_volume = False
me_cube.use_remesh_preserve_attributes = False
me_cube.use_mirror_vertex_groups = False
me_cube.update()

# ---- objects
ob_cube = bpy.data.objects.new('Cube', me_cube)
ob_lamp = bpy.data.objects.new('Lamp', light_lamp)
ob_camera = bpy.data.objects.new('Camera', cam_camera)

# ---- transforms, parenting, visibility, modifiers, constraints
ob_cube.location = (0.0, 0.0, 0.0)
ob_cube.lock_rotations_4d = False
ob_cube.empty_display_type = 'ARROWS'
ob_cube.lineart.crease_threshold = 0.0
ob_lamp.location = (4.076, 1.005, 5.904)
ob_lamp.rotation_euler = (0.6503, 0.05522, 1.866)
ob_lamp.lock_rotations_4d = False
ob_lamp.empty_display_type = 'ARROWS'
ob_lamp.color = (0.0, 0.0, 0.0, 0.0)
ob_lamp.lineart.crease_threshold = 0.0
ob_camera.location = (7.481, -6.508, 5.344)
ob_camera.rotation_euler = (1.109, 0.0, 0.8149)
ob_camera.lock_rotations_4d = False
ob_camera.empty_display_type = 'ARROWS'
ob_camera.color = (0.0, 0.0, 0.0, 0.0)
ob_camera.display_type = 'WIRE'
ob_camera.lineart.crease_threshold = 0.0

# ---- collection membership
col_collection_1.objects.link(ob_cube)
col_collection_1.objects.link(ob_lamp)
col_collection_1.objects.link(ob_camera)

# ---- scene / render settings (as saved in the file)
scene.camera = ob_camera
scene.frame_start = 1; scene.frame_end = 250; scene.frame_set(1)
scene.render.engine = 'BLENDER_EEVEE_NEXT'
scene.render.resolution_percentage = 50
scene.render.dither_intensity = 0.0
scene.cycles.use_denoising = False
scene.cycles.samples = 128
scene.cycles.sampling_pattern = 'TABULATED_SOBOL'
scene.cycles.use_adaptive_sampling = False
scene.cycles.use_light_tree = False
scene.cycles.blur_glossy = 0.0
scene.cycles.sample_clamp_indirect = 0.0
scene.view_settings.view_transform = 'Standard'
bpy.context.view_layer.update()
